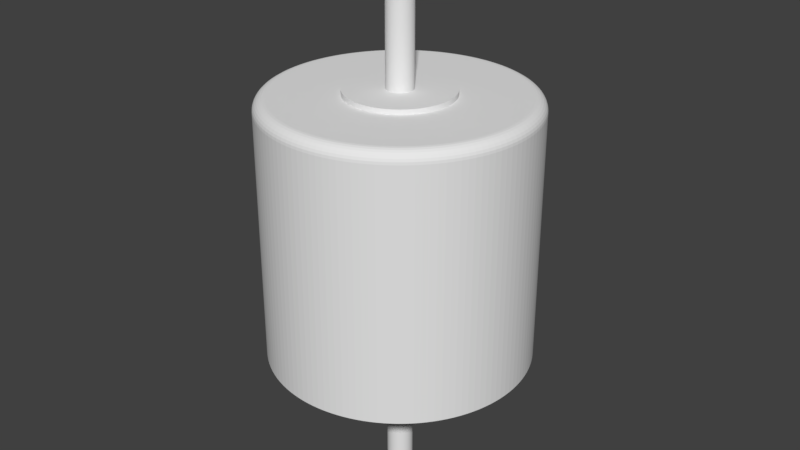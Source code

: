 # Source: insolator.blend  (saved by Blender 2.79.0; exported with 4.5.12 LTS)
import bpy
from mathutils import Matrix  # noqa: F401  (used for matrix-valued properties, if any)

bpy.ops.wm.read_factory_settings(use_empty=True)
scene = bpy.context.scene
scene.name = 'Scene'

# ---- collections
col_collection_1 = bpy.data.collections.new('Collection 1'); scene.collection.children.link(col_collection_1)

# ---- world
world_world = bpy.data.worlds.new('World'); scene.world = world_world
world_world.color = (0.05088, 0.05088, 0.05088)
world_world.use_sun_shadow = False
world_world.sun_shadow_jitter_overblur = 0.0
world_world.cycles.sampling_method = 'MANUAL'

# ---- meshes
me_cylinder_001 = bpy.data.meshes.new('Cylinder.001')
me_cylinder_001.from_pydata([(0.0, 1.0, -1.0), (0.0, 1.0, 1.0), (0.04907, 0.9988, -1.0), (0.04907, 0.9988, 1.0), (0.09802, 0.9952, -1.0), (0.09802, 0.9952, 1.0), (0.1467, 0.9892, -1.0), (0.1467, 0.9892, 1.0), (0.1951, 0.9808, -1.0), (0.1951, 0.9808, 1.0), (0.243, 0.97, -1.0), (0.243, 0.97, 1.0), (0.2903, 0.9569, -1.0), (0.2903, 0.9569, 1.0), (0.3369, 0.9415, -1.0), (0.3369, 0.9415, 1.0), (0.3827, 0.9239, -1.0), (0.3827, 0.9239, 1.0), (0.4276, 0.904, -1.0), (0.4276, 0.904, 1.0), (0.4714, 0.8819, -1.0), (0.4714, 0.8819, 1.0), (0.5141, 0.8577, -1.0), (0.5141, 0.8577, 1.0), (0.5556, 0.8315, -1.0), (0.5556, 0.8315, 1.0), (0.5957, 0.8032, -1.0), (0.5957, 0.8032, 1.0), (0.6344, 0.773, -1.0), (0.6344, 0.773, 1.0), (0.6716, 0.741, -1.0), (0.6716, 0.741, 1.0), (0.7071, 0.7071, -1.0), (0.7071, 0.7071, 1.0), (0.741, 0.6716, -1.0), (0.741, 0.6716, 1.0), (0.773, 0.6344, -1.0), (0.773, 0.6344, 1.0), (0.8032, 0.5957, -1.0), (0.8032, 0.5957, 1.0), (0.8315, 0.5556, -1.0), (0.8315, 0.5556, 1.0), (0.8577, 0.5141, -1.0), (0.8577, 0.5141, 1.0), (0.8819, 0.4714, -1.0), (0.8819, 0.4714, 1.0), (0.904, 0.4276, -1.0), (0.904, 0.4276, 1.0), (0.9239, 0.3827, -1.0), (0.9239, 0.3827, 1.0), (0.9415, 0.3369, -1.0), (0.9415, 0.3369, 1.0), (0.9569, 0.2903, -1.0), (0.9569, 0.2903, 1.0), (0.97, 0.243, -1.0), (0.97, 0.243, 1.0), (0.9808, 0.1951, -1.0), (0.9808, 0.1951, 1.0), (0.9892, 0.1467, -1.0), (0.9892, 0.1467, 1.0), (0.9952, 0.09802, -1.0), (0.9952, 0.09802, 1.0), (0.9988, 0.04907, -1.0), (0.9988, 0.04907, 1.0), (1.0, -4.013e-07, -1.0), (1.0, -4.013e-07, 1.0), (0.9988, -0.04907, -1.0), (0.9988, -0.04907, 1.0), (0.9952, -0.09802, -1.0), (0.9952, -0.09802, 1.0), (0.9892, -0.1467, -1.0), (0.9892, -0.1467, 1.0), (0.9808, -0.1951, -1.0), (0.9808, -0.1951, 1.0), (0.97, -0.243, -1.0), (0.97, -0.243, 1.0), (0.9569, -0.2903, -1.0), (0.9569, -0.2903, 1.0), (0.9415, -0.3369, -1.0), (0.9415, -0.3369, 1.0), (0.9239, -0.3827, -1.0), (0.9239, -0.3827, 1.0), (0.904, -0.4276, -1.0), (0.904, -0.4276, 1.0), (0.8819, -0.4714, -1.0), (0.8819, -0.4714, 1.0), (0.8577, -0.5141, -1.0), (0.8577, -0.5141, 1.0), (0.8315, -0.5556, -1.0), (0.8315, -0.5556, 1.0), (0.8032, -0.5957, -1.0), (0.8032, -0.5957, 1.0), (0.773, -0.6344, -1.0), (0.773, -0.6344, 1.0), (0.741, -0.6716, -1.0), (0.741, -0.6716, 1.0), (0.7071, -0.7071, -1.0), (0.7071, -0.7071, 1.0), (0.6716, -0.741, -1.0), (0.6716, -0.741, 1.0), (0.6344, -0.773, -1.0), (0.6344, -0.773, 1.0), (0.5957, -0.8032, -1.0), (0.5957, -0.8032, 1.0), (0.5556, -0.8315, -1.0), (0.5556, -0.8315, 1.0), (0.5141, -0.8577, -1.0), (0.5141, -0.8577, 1.0), (0.4714, -0.8819, -1.0), (0.4714, -0.8819, 1.0), (0.4276, -0.904, -1.0), (0.4276, -0.904, 1.0), (0.3827, -0.9239, -1.0), (0.3827, -0.9239, 1.0), (0.3369, -0.9415, -1.0), (0.3369, -0.9415, 1.0), (0.2903, -0.9569, -1.0), (0.2903, -0.9569, 1.0), (0.243, -0.97, -1.0), (0.243, -0.97, 1.0), (0.1951, -0.9808, -1.0), (0.1951, -0.9808, 1.0), (0.1467, -0.9892, -1.0), (0.1467, -0.9892, 1.0), (0.09802, -0.9952, -1.0), (0.09802, -0.9952, 1.0), (0.04907, -0.9988, -1.0), (0.04907, -0.9988, 1.0), (1.82e-06, -1.0, -1.0), (1.82e-06, -1.0, 1.0), (-0.04907, -0.9988, -1.0), (-0.04907, -0.9988, 1.0), (-0.09802, -0.9952, -1.0), (-0.09802, -0.9952, 1.0), (-0.1467, -0.9892, -1.0), (-0.1467, -0.9892, 1.0), (-0.1951, -0.9808, -1.0), (-0.1951, -0.9808, 1.0), (-0.243, -0.97, -1.0), (-0.243, -0.97, 1.0), (-0.2903, -0.9569, -1.0), (-0.2903, -0.9569, 1.0), (-0.3369, -0.9415, -1.0), (-0.3369, -0.9415, 1.0), (-0.3827, -0.9239, -1.0), (-0.3827, -0.9239, 1.0), (-0.4276, -0.904, -1.0), (-0.4276, -0.904, 1.0), (-0.4714, -0.8819, -1.0), (-0.4714, -0.8819, 1.0), (-0.5141, -0.8577, -1.0), (-0.5141, -0.8577, 1.0), (-0.5556, -0.8315, -1.0), (-0.5556, -0.8315, 1.0), (-0.5957, -0.8032, -1.0), (-0.5957, -0.8032, 1.0), (-0.6344, -0.773, -1.0), (-0.6344, -0.773, 1.0), (-0.6716, -0.741, -1.0), (-0.6716, -0.741, 1.0), (-0.7071, -0.7071, -1.0), (-0.7071, -0.7071, 1.0), (-0.7409, -0.6716, -1.0), (-0.7409, -0.6716, 1.0), (-0.773, -0.6344, -1.0), (-0.773, -0.6344, 1.0), (-0.8032, -0.5957, -1.0), (-0.8032, -0.5957, 1.0), (-0.8315, -0.5556, -1.0), (-0.8315, -0.5556, 1.0), (-0.8577, -0.5141, -1.0), (-0.8577, -0.5141, 1.0), (-0.8819, -0.4714, -1.0), (-0.8819, -0.4714, 1.0), (-0.904, -0.4276, -1.0), (-0.904, -0.4276, 1.0), (-0.9239, -0.3827, -1.0), (-0.9239, -0.3827, 1.0), (-0.9415, -0.3369, -1.0), (-0.9415, -0.3369, 1.0), (-0.9569, -0.2903, -1.0), (-0.9569, -0.2903, 1.0), (-0.97, -0.243, -1.0), (-0.97, -0.243, 1.0), (-0.9808, -0.1951, -1.0), (-0.9808, -0.1951, 1.0), (-0.9892, -0.1467, -1.0), (-0.9892, -0.1467, 1.0), (-0.9952, -0.09802, -1.0), (-0.9952, -0.09802, 1.0), (-0.9988, -0.04907, -1.0), (-0.9988, -0.04907, 1.0), (-1.0, -1.419e-06, -1.0), (-1.0, -1.419e-06, 1.0), (-0.9988, 0.04907, -1.0), (-0.9988, 0.04907, 1.0), (-0.9952, 0.09802, -1.0), (-0.9952, 0.09802, 1.0), (-0.9892, 0.1467, -1.0), (-0.9892, 0.1467, 1.0), (-0.9808, 0.1951, -1.0), (-0.9808, 0.1951, 1.0), (-0.97, 0.243, -1.0), (-0.97, 0.243, 1.0), (-0.9569, 0.2903, -1.0), (-0.9569, 0.2903, 1.0), (-0.9415, 0.3369, -1.0), (-0.9415, 0.3369, 1.0), (-0.9239, 0.3827, -1.0), (-0.9239, 0.3827, 1.0), (-0.904, 0.4276, -1.0), (-0.904, 0.4276, 1.0), (-0.8819, 0.4714, -1.0), (-0.8819, 0.4714, 1.0), (-0.8577, 0.5141, -1.0), (-0.8577, 0.5141, 1.0), (-0.8315, 0.5556, -1.0), (-0.8315, 0.5556, 1.0), (-0.8032, 0.5957, -1.0), (-0.8032, 0.5957, 1.0), (-0.773, 0.6344, -1.0), (-0.773, 0.6344, 1.0), (-0.741, 0.6716, -1.0), (-0.741, 0.6716, 1.0), (-0.7071, 0.7071, -1.0), (-0.7071, 0.7071, 1.0), (-0.6716, 0.741, -1.0), (-0.6716, 0.741, 1.0), (-0.6344, 0.773, -1.0), (-0.6344, 0.773, 1.0), (-0.5957, 0.8032, -1.0), (-0.5957, 0.8032, 1.0), (-0.5556, 0.8315, -1.0), (-0.5556, 0.8315, 1.0), (-0.5141, 0.8577, -1.0), (-0.5141, 0.8577, 1.0), (-0.4714, 0.8819, -1.0), (-0.4714, 0.8819, 1.0), (-0.4276, 0.904, -1.0), (-0.4276, 0.904, 1.0), (-0.3827, 0.9239, -1.0), (-0.3827, 0.9239, 1.0), (-0.3369, 0.9415, -1.0), (-0.3369, 0.9415, 1.0), (-0.2903, 0.9569, -1.0), (-0.2903, 0.9569, 1.0), (-0.243, 0.97, -1.0), (-0.243, 0.97, 1.0), (-0.1951, 0.9808, -1.0), (-0.1951, 0.9808, 1.0), (-0.1467, 0.9892, -1.0), (-0.1467, 0.9892, 1.0), (-0.09801, 0.9952, -1.0), (-0.09801, 0.9952, 1.0), (-0.04906, 0.9988, -1.0), (-0.04906, 0.9988, 1.0)], [], [(0, 1, 3, 2), (2, 3, 5, 4), (4, 5, 7, 6), (6, 7, 9, 8), (8, 9, 11, 10), (10, 11, 13, 12), (12, 13, 15, 14), (14, 15, 17, 16), (16, 17, 19, 18), (18, 19, 21, 20), (20, 21, 23, 22), (22, 23, 25, 24), (24, 25, 27, 26), (26, 27, 29, 28), (28, 29, 31, 30), (30, 31, 33, 32), (32, 33, 35, 34), (34, 35, 37, 36), (36, 37, 39, 38), (38, 39, 41, 40), (40, 41, 43, 42), (42, 43, 45, 44), (44, 45, 47, 46), (46, 47, 49, 48), (48, 49, 51, 50), (50, 51, 53, 52), (52, 53, 55, 54), (54, 55, 57, 56), (56, 57, 59, 58), (58, 59, 61, 60), (60, 61, 63, 62), (62, 63, 65, 64), (64, 65, 67, 66), (66, 67, 69, 68), (68, 69, 71, 70), (70, 71, 73, 72), (72, 73, 75, 74), (74, 75, 77, 76), (76, 77, 79, 78), (78, 79, 81, 80), (80, 81, 83, 82), (82, 83, 85, 84), (84, 85, 87, 86), (86, 87, 89, 88), (88, 89, 91, 90), (90, 91, 93, 92), (92, 93, 95, 94), (94, 95, 97, 96), (96, 97, 99, 98), (98, 99, 101, 100), (100, 101, 103, 102), (102, 103, 105, 104), (104, 105, 107, 106), (106, 107, 109, 108), (108, 109, 111, 110), (110, 111, 113, 112), (112, 113, 115, 114), (114, 115, 117, 116), (116, 117, 119, 118), (118, 119, 121, 120), (120, 121, 123, 122), (122, 123, 125, 124), (124, 125, 127, 126), (126, 127, 129, 128), (128, 129, 131, 130), (130, 131, 133, 132), (132, 133, 135, 134), (134, 135, 137, 136), (136, 137, 139, 138), (138, 139, 141, 140), (140, 141, 143, 142), (142, 143, 145, 144), (144, 145, 147, 146), (146, 147, 149, 148), (148, 149, 151, 150), (150, 151, 153, 152), (152, 153, 155, 154), (154, 155, 157, 156), (156, 157, 159, 158), (158, 159, 161, 160), (160, 161, 163, 162), (162, 163, 165, 164), (164, 165, 167, 166), (166, 167, 169, 168), (168, 169, 171, 170), (170, 171, 173, 172), (172, 173, 175, 174), (174, 175, 177, 176), (176, 177, 179, 178), (178, 179, 181, 180), (180, 181, 183, 182), (182, 183, 185, 184), (184, 185, 187, 186), (186, 187, 189, 188), (188, 189, 191, 190), (190, 191, 193, 192), (192, 193, 195, 194), (194, 195, 197, 196), (196, 197, 199, 198), (198, 199, 201, 200), (200, 201, 203, 202), (202, 203, 205, 204), (204, 205, 207, 206), (206, 207, 209, 208), (208, 209, 211, 210), (210, 211, 213, 212), (212, 213, 215, 214), (214, 215, 217, 216), (216, 217, 219, 218), (218, 219, 221, 220), (220, 221, 223, 222), (222, 223, 225, 224), (224, 225, 227, 226), (226, 227, 229, 228), (228, 229, 231, 230), (230, 231, 233, 232), (232, 233, 235, 234), (234, 235, 237, 236), (236, 237, 239, 238), (238, 239, 241, 240), (240, 241, 243, 242), (242, 243, 245, 244), (244, 245, 247, 246), (246, 247, 249, 248), (248, 249, 251, 250), (250, 251, 253, 252), (3, 1, 255, 253, 251, 249, 247, 245, 243, 241, 239, 237, 235, 233, 231, 229, 227, 225, 223, 221, 219, 217, 215, 213, 211, 209, 207, 205, 203, 201, 199, 197, 195, 193, 191, 189, 187, 185, 183, 181, 179, 177, 175, 173, 171, 169, 167, 165, 163, 161, 159, 157, 155, 153, 151, 149, 147, 145, 143, 141, 139, 137, 135, 133, 131, 129, 127, 125, 123, 121, 119, 117, 115, 113, 111, 109, 107, 105, 103, 101, 99, 97, 95, 93, 91, 89, 87, 85, 83, 81, 79, 77, 75, 73, 71, 69, 67, 65, 63, 61, 59, 57, 55, 53, 51, 49, 47, 45, 43, 41, 39, 37, 35, 33, 31, 29, 27, 25, 23, 21, 19, 17, 15, 13, 11, 9, 7, 5), (252, 253, 255, 254), (254, 255, 1, 0), (0, 2, 4, 6, 8, 10, 12, 14, 16, 18, 20, 22, 24, 26, 28, 30, 32, 34, 36, 38, 40, 42, 44, 46, 48, 50, 52, 54, 56, 58, 60, 62, 64, 66, 68, 70, 72, 74, 76, 78, 80, 82, 84, 86, 88, 90, 92, 94, 96, 98, 100, 102, 104, 106, 108, 110, 112, 114, 116, 118, 120, 122, 124, 126, 128, 130, 132, 134, 136, 138, 140, 142, 144, 146, 148, 150, 152, 154, 156, 158, 160, 162, 164, 166, 168, 170, 172, 174, 176, 178, 180, 182, 184, 186, 188, 190, 192, 194, 196, 198, 200, 202, 204, 206, 208, 210, 212, 214, 216, 218, 220, 222, 224, 226, 228, 230, 232, 234, 236, 238, 240, 242, 244, 246, 248, 250, 252, 254)])
me_cylinder_001.use_remesh_preserve_volume = False
me_cylinder_001.use_remesh_preserve_attributes = False
me_cylinder_001.use_mirror_vertex_groups = False
me_cylinder_001.update()
me_cylinder_002 = bpy.data.meshes.new('Cylinder.002')
me_cylinder_002.from_pydata([(0.0, 1.0, -1.0), (0.0, 1.0, 1.0), (0.04907, 0.9988, -1.0), (0.04907, 0.9988, 1.0), (0.09802, 0.9952, -1.0), (0.09802, 0.9952, 1.0), (0.1467, 0.9892, -1.0), (0.1467, 0.9892, 1.0), (0.1951, 0.9808, -1.0), (0.1951, 0.9808, 1.0), (0.243, 0.97, -1.0), (0.243, 0.97, 1.0), (0.2903, 0.9569, -1.0), (0.2903, 0.9569, 1.0), (0.3369, 0.9415, -1.0), (0.3369, 0.9415, 1.0), (0.3827, 0.9239, -1.0), (0.3827, 0.9239, 1.0), (0.4276, 0.904, -1.0), (0.4276, 0.904, 1.0), (0.4714, 0.8819, -1.0), (0.4714, 0.8819, 1.0), (0.5141, 0.8577, -1.0), (0.5141, 0.8577, 1.0), (0.5556, 0.8315, -1.0), (0.5556, 0.8315, 1.0), (0.5957, 0.8032, -1.0), (0.5957, 0.8032, 1.0), (0.6344, 0.773, -1.0), (0.6344, 0.773, 1.0), (0.6716, 0.741, -1.0), (0.6716, 0.741, 1.0), (0.7071, 0.7071, -1.0), (0.7071, 0.7071, 1.0), (0.741, 0.6716, -1.0), (0.741, 0.6716, 1.0), (0.773, 0.6344, -1.0), (0.773, 0.6344, 1.0), (0.8032, 0.5957, -1.0), (0.8032, 0.5957, 1.0), (0.8315, 0.5556, -1.0), (0.8315, 0.5556, 1.0), (0.8577, 0.5141, -1.0), (0.8577, 0.5141, 1.0), (0.8819, 0.4714, -1.0), (0.8819, 0.4714, 1.0), (0.904, 0.4276, -1.0), (0.904, 0.4276, 1.0), (0.9239, 0.3827, -1.0), (0.9239, 0.3827, 1.0), (0.9415, 0.3369, -1.0), (0.9415, 0.3369, 1.0), (0.9569, 0.2903, -1.0), (0.9569, 0.2903, 1.0), (0.97, 0.243, -1.0), (0.97, 0.243, 1.0), (0.9808, 0.1951, -1.0), (0.9808, 0.1951, 1.0), (0.9892, 0.1467, -1.0), (0.9892, 0.1467, 1.0), (0.9952, 0.09802, -1.0), (0.9952, 0.09802, 1.0), (0.9988, 0.04907, -1.0), (0.9988, 0.04907, 1.0), (1.0, -4.013e-07, -1.0), (1.0, -4.013e-07, 1.0), (0.9988, -0.04907, -1.0), (0.9988, -0.04907, 1.0), (0.9952, -0.09802, -1.0), (0.9952, -0.09802, 1.0), (0.9892, -0.1467, -1.0), (0.9892, -0.1467, 1.0), (0.9808, -0.1951, -1.0), (0.9808, -0.1951, 1.0), (0.97, -0.243, -1.0), (0.97, -0.243, 1.0), (0.9569, -0.2903, -1.0), (0.9569, -0.2903, 1.0), (0.9415, -0.3369, -1.0), (0.9415, -0.3369, 1.0), (0.9239, -0.3827, -1.0), (0.9239, -0.3827, 1.0), (0.904, -0.4276, -1.0), (0.904, -0.4276, 1.0), (0.8819, -0.4714, -1.0), (0.8819, -0.4714, 1.0), (0.8577, -0.5141, -1.0), (0.8577, -0.5141, 1.0), (0.8315, -0.5556, -1.0), (0.8315, -0.5556, 1.0), (0.8032, -0.5957, -1.0), (0.8032, -0.5957, 1.0), (0.773, -0.6344, -1.0), (0.773, -0.6344, 1.0), (0.741, -0.6716, -1.0), (0.741, -0.6716, 1.0), (0.7071, -0.7071, -1.0), (0.7071, -0.7071, 1.0), (0.6716, -0.741, -1.0), (0.6716, -0.741, 1.0), (0.6344, -0.773, -1.0), (0.6344, -0.773, 1.0), (0.5957, -0.8032, -1.0), (0.5957, -0.8032, 1.0), (0.5556, -0.8315, -1.0), (0.5556, -0.8315, 1.0), (0.5141, -0.8577, -1.0), (0.5141, -0.8577, 1.0), (0.4714, -0.8819, -1.0), (0.4714, -0.8819, 1.0), (0.4276, -0.904, -1.0), (0.4276, -0.904, 1.0), (0.3827, -0.9239, -1.0), (0.3827, -0.9239, 1.0), (0.3369, -0.9415, -1.0), (0.3369, -0.9415, 1.0), (0.2903, -0.9569, -1.0), (0.2903, -0.9569, 1.0), (0.243, -0.97, -1.0), (0.243, -0.97, 1.0), (0.1951, -0.9808, -1.0), (0.1951, -0.9808, 1.0), (0.1467, -0.9892, -1.0), (0.1467, -0.9892, 1.0), (0.09802, -0.9952, -1.0), (0.09802, -0.9952, 1.0), (0.04907, -0.9988, -1.0), (0.04907, -0.9988, 1.0), (1.82e-06, -1.0, -1.0), (1.82e-06, -1.0, 1.0), (-0.04907, -0.9988, -1.0), (-0.04907, -0.9988, 1.0), (-0.09802, -0.9952, -1.0), (-0.09802, -0.9952, 1.0), (-0.1467, -0.9892, -1.0), (-0.1467, -0.9892, 1.0), (-0.1951, -0.9808, -1.0), (-0.1951, -0.9808, 1.0), (-0.243, -0.97, -1.0), (-0.243, -0.97, 1.0), (-0.2903, -0.9569, -1.0), (-0.2903, -0.9569, 1.0), (-0.3369, -0.9415, -1.0), (-0.3369, -0.9415, 1.0), (-0.3827, -0.9239, -1.0), (-0.3827, -0.9239, 1.0), (-0.4276, -0.904, -1.0), (-0.4276, -0.904, 1.0), (-0.4714, -0.8819, -1.0), (-0.4714, -0.8819, 1.0), (-0.5141, -0.8577, -1.0), (-0.5141, -0.8577, 1.0), (-0.5556, -0.8315, -1.0), (-0.5556, -0.8315, 1.0), (-0.5957, -0.8032, -1.0), (-0.5957, -0.8032, 1.0), (-0.6344, -0.773, -1.0), (-0.6344, -0.773, 1.0), (-0.6716, -0.741, -1.0), (-0.6716, -0.741, 1.0), (-0.7071, -0.7071, -1.0), (-0.7071, -0.7071, 1.0), (-0.7409, -0.6716, -1.0), (-0.7409, -0.6716, 1.0), (-0.773, -0.6344, -1.0), (-0.773, -0.6344, 1.0), (-0.8032, -0.5957, -1.0), (-0.8032, -0.5957, 1.0), (-0.8315, -0.5556, -1.0), (-0.8315, -0.5556, 1.0), (-0.8577, -0.5141, -1.0), (-0.8577, -0.5141, 1.0), (-0.8819, -0.4714, -1.0), (-0.8819, -0.4714, 1.0), (-0.904, -0.4276, -1.0), (-0.904, -0.4276, 1.0), (-0.9239, -0.3827, -1.0), (-0.9239, -0.3827, 1.0), (-0.9415, -0.3369, -1.0), (-0.9415, -0.3369, 1.0), (-0.9569, -0.2903, -1.0), (-0.9569, -0.2903, 1.0), (-0.97, -0.243, -1.0), (-0.97, -0.243, 1.0), (-0.9808, -0.1951, -1.0), (-0.9808, -0.1951, 1.0), (-0.9892, -0.1467, -1.0), (-0.9892, -0.1467, 1.0), (-0.9952, -0.09802, -1.0), (-0.9952, -0.09802, 1.0), (-0.9988, -0.04907, -1.0), (-0.9988, -0.04907, 1.0), (-1.0, -1.419e-06, -1.0), (-1.0, -1.419e-06, 1.0), (-0.9988, 0.04907, -1.0), (-0.9988, 0.04907, 1.0), (-0.9952, 0.09802, -1.0), (-0.9952, 0.09802, 1.0), (-0.9892, 0.1467, -1.0), (-0.9892, 0.1467, 1.0), (-0.9808, 0.1951, -1.0), (-0.9808, 0.1951, 1.0), (-0.97, 0.243, -1.0), (-0.97, 0.243, 1.0), (-0.9569, 0.2903, -1.0), (-0.9569, 0.2903, 1.0), (-0.9415, 0.3369, -1.0), (-0.9415, 0.3369, 1.0), (-0.9239, 0.3827, -1.0), (-0.9239, 0.3827, 1.0), (-0.904, 0.4276, -1.0), (-0.904, 0.4276, 1.0), (-0.8819, 0.4714, -1.0), (-0.8819, 0.4714, 1.0), (-0.8577, 0.5141, -1.0), (-0.8577, 0.5141, 1.0), (-0.8315, 0.5556, -1.0), (-0.8315, 0.5556, 1.0), (-0.8032, 0.5957, -1.0), (-0.8032, 0.5957, 1.0), (-0.773, 0.6344, -1.0), (-0.773, 0.6344, 1.0), (-0.741, 0.6716, -1.0), (-0.741, 0.6716, 1.0), (-0.7071, 0.7071, -1.0), (-0.7071, 0.7071, 1.0), (-0.6716, 0.741, -1.0), (-0.6716, 0.741, 1.0), (-0.6344, 0.773, -1.0), (-0.6344, 0.773, 1.0), (-0.5957, 0.8032, -1.0), (-0.5957, 0.8032, 1.0), (-0.5556, 0.8315, -1.0), (-0.5556, 0.8315, 1.0), (-0.5141, 0.8577, -1.0), (-0.5141, 0.8577, 1.0), (-0.4714, 0.8819, -1.0), (-0.4714, 0.8819, 1.0), (-0.4276, 0.904, -1.0), (-0.4276, 0.904, 1.0), (-0.3827, 0.9239, -1.0), (-0.3827, 0.9239, 1.0), (-0.3369, 0.9415, -1.0), (-0.3369, 0.9415, 1.0), (-0.2903, 0.9569, -1.0), (-0.2903, 0.9569, 1.0), (-0.243, 0.97, -1.0), (-0.243, 0.97, 1.0), (-0.1951, 0.9808, -1.0), (-0.1951, 0.9808, 1.0), (-0.1467, 0.9892, -1.0), (-0.1467, 0.9892, 1.0), (-0.09801, 0.9952, -1.0), (-0.09801, 0.9952, 1.0), (-0.04906, 0.9988, -1.0), (-0.04906, 0.9988, 1.0)], [], [(0, 1, 3, 2), (2, 3, 5, 4), (4, 5, 7, 6), (6, 7, 9, 8), (8, 9, 11, 10), (10, 11, 13, 12), (12, 13, 15, 14), (14, 15, 17, 16), (16, 17, 19, 18), (18, 19, 21, 20), (20, 21, 23, 22), (22, 23, 25, 24), (24, 25, 27, 26), (26, 27, 29, 28), (28, 29, 31, 30), (30, 31, 33, 32), (32, 33, 35, 34), (34, 35, 37, 36), (36, 37, 39, 38), (38, 39, 41, 40), (40, 41, 43, 42), (42, 43, 45, 44), (44, 45, 47, 46), (46, 47, 49, 48), (48, 49, 51, 50), (50, 51, 53, 52), (52, 53, 55, 54), (54, 55, 57, 56), (56, 57, 59, 58), (58, 59, 61, 60), (60, 61, 63, 62), (62, 63, 65, 64), (64, 65, 67, 66), (66, 67, 69, 68), (68, 69, 71, 70), (70, 71, 73, 72), (72, 73, 75, 74), (74, 75, 77, 76), (76, 77, 79, 78), (78, 79, 81, 80), (80, 81, 83, 82), (82, 83, 85, 84), (84, 85, 87, 86), (86, 87, 89, 88), (88, 89, 91, 90), (90, 91, 93, 92), (92, 93, 95, 94), (94, 95, 97, 96), (96, 97, 99, 98), (98, 99, 101, 100), (100, 101, 103, 102), (102, 103, 105, 104), (104, 105, 107, 106), (106, 107, 109, 108), (108, 109, 111, 110), (110, 111, 113, 112), (112, 113, 115, 114), (114, 115, 117, 116), (116, 117, 119, 118), (118, 119, 121, 120), (120, 121, 123, 122), (122, 123, 125, 124), (124, 125, 127, 126), (126, 127, 129, 128), (128, 129, 131, 130), (130, 131, 133, 132), (132, 133, 135, 134), (134, 135, 137, 136), (136, 137, 139, 138), (138, 139, 141, 140), (140, 141, 143, 142), (142, 143, 145, 144), (144, 145, 147, 146), (146, 147, 149, 148), (148, 149, 151, 150), (150, 151, 153, 152), (152, 153, 155, 154), (154, 155, 157, 156), (156, 157, 159, 158), (158, 159, 161, 160), (160, 161, 163, 162), (162, 163, 165, 164), (164, 165, 167, 166), (166, 167, 169, 168), (168, 169, 171, 170), (170, 171, 173, 172), (172, 173, 175, 174), (174, 175, 177, 176), (176, 177, 179, 178), (178, 179, 181, 180), (180, 181, 183, 182), (182, 183, 185, 184), (184, 185, 187, 186), (186, 187, 189, 188), (188, 189, 191, 190), (190, 191, 193, 192), (192, 193, 195, 194), (194, 195, 197, 196), (196, 197, 199, 198), (198, 199, 201, 200), (200, 201, 203, 202), (202, 203, 205, 204), (204, 205, 207, 206), (206, 207, 209, 208), (208, 209, 211, 210), (210, 211, 213, 212), (212, 213, 215, 214), (214, 215, 217, 216), (216, 217, 219, 218), (218, 219, 221, 220), (220, 221, 223, 222), (222, 223, 225, 224), (224, 225, 227, 226), (226, 227, 229, 228), (228, 229, 231, 230), (230, 231, 233, 232), (232, 233, 235, 234), (234, 235, 237, 236), (236, 237, 239, 238), (238, 239, 241, 240), (240, 241, 243, 242), (242, 243, 245, 244), (244, 245, 247, 246), (246, 247, 249, 248), (248, 249, 251, 250), (250, 251, 253, 252), (3, 1, 255, 253, 251, 249, 247, 245, 243, 241, 239, 237, 235, 233, 231, 229, 227, 225, 223, 221, 219, 217, 215, 213, 211, 209, 207, 205, 203, 201, 199, 197, 195, 193, 191, 189, 187, 185, 183, 181, 179, 177, 175, 173, 171, 169, 167, 165, 163, 161, 159, 157, 155, 153, 151, 149, 147, 145, 143, 141, 139, 137, 135, 133, 131, 129, 127, 125, 123, 121, 119, 117, 115, 113, 111, 109, 107, 105, 103, 101, 99, 97, 95, 93, 91, 89, 87, 85, 83, 81, 79, 77, 75, 73, 71, 69, 67, 65, 63, 61, 59, 57, 55, 53, 51, 49, 47, 45, 43, 41, 39, 37, 35, 33, 31, 29, 27, 25, 23, 21, 19, 17, 15, 13, 11, 9, 7, 5), (252, 253, 255, 254), (254, 255, 1, 0), (0, 2, 4, 6, 8, 10, 12, 14, 16, 18, 20, 22, 24, 26, 28, 30, 32, 34, 36, 38, 40, 42, 44, 46, 48, 50, 52, 54, 56, 58, 60, 62, 64, 66, 68, 70, 72, 74, 76, 78, 80, 82, 84, 86, 88, 90, 92, 94, 96, 98, 100, 102, 104, 106, 108, 110, 112, 114, 116, 118, 120, 122, 124, 126, 128, 130, 132, 134, 136, 138, 140, 142, 144, 146, 148, 150, 152, 154, 156, 158, 160, 162, 164, 166, 168, 170, 172, 174, 176, 178, 180, 182, 184, 186, 188, 190, 192, 194, 196, 198, 200, 202, 204, 206, 208, 210, 212, 214, 216, 218, 220, 222, 224, 226, 228, 230, 232, 234, 236, 238, 240, 242, 244, 246, 248, 250, 252, 254)])
me_cylinder_002.use_remesh_preserve_volume = False
me_cylinder_002.use_remesh_preserve_attributes = False
me_cylinder_002.use_mirror_vertex_groups = False
me_cylinder_002.update()
me_cylinder = bpy.data.meshes.new('Cylinder')
me_cylinder.from_pydata([(0.0, 1.0, -1.0), (0.04907, 0.9988, -1.0), (0.09802, 0.9952, -1.0), (0.1467, 0.9892, -1.0), (0.1951, 0.9808, -1.0), (0.243, 0.97, -1.0), (0.2903, 0.9569, -1.0), (0.3369, 0.9415, -1.0), (0.3827, 0.9239, -1.0), (0.4276, 0.904, -1.0), (0.4714, 0.8819, -1.0), (0.5141, 0.8577, -1.0), (0.5556, 0.8315, -1.0), (0.5957, 0.8032, -1.0), (0.6344, 0.773, -1.0), (0.6716, 0.741, -1.0), (0.7071, 0.7071, -1.0), (0.741, 0.6716, -1.0), (0.773, 0.6344, -1.0), (0.8032, 0.5957, -1.0), (0.8315, 0.5556, -1.0), (0.8577, 0.5141, -1.0), (0.8819, 0.4714, -1.0), (0.904, 0.4276, -1.0), (0.9239, 0.3827, -1.0), (0.9415, 0.3369, -1.0), (0.9569, 0.2903, -1.0), (0.97, 0.243, -1.0), (0.9808, 0.1951, -1.0), (0.9892, 0.1467, -1.0), (0.9952, 0.09802, -1.0), (0.9988, 0.04907, -1.0), (1.0, -4.013e-07, -1.0), (0.9988, -0.04907, -1.0), (0.9952, -0.09802, -1.0), (0.9892, -0.1467, -1.0), (0.9808, -0.1951, -1.0), (0.97, -0.243, -1.0), (0.9569, -0.2903, -1.0), (0.9415, -0.3369, -1.0), (0.9239, -0.3827, -1.0), (0.904, -0.4276, -1.0), (0.8819, -0.4714, -1.0), (0.8577, -0.5141, -1.0), (0.8315, -0.5556, -1.0), (0.8032, -0.5957, -1.0), (0.773, -0.6344, -1.0), (0.741, -0.6716, -1.0), (0.7071, -0.7071, -1.0), (0.6716, -0.741, -1.0), (0.6344, -0.773, -1.0), (0.5957, -0.8032, -1.0), (0.5556, -0.8315, -1.0), (0.5141, -0.8577, -1.0), (0.4714, -0.8819, -1.0), (0.4276, -0.904, -1.0), (0.3827, -0.9239, -1.0), (0.3369, -0.9415, -1.0), (0.2903, -0.9569, -1.0), (0.243, -0.97, -1.0), (0.1951, -0.9808, -1.0), (0.1467, -0.9892, -1.0), (0.09802, -0.9952, -1.0), (0.04907, -0.9988, -1.0), (1.82e-06, -1.0, -1.0), (-0.04907, -0.9988, -1.0), (-0.09802, -0.9952, -1.0), (-0.1467, -0.9892, -1.0), (-0.1951, -0.9808, -1.0), (-0.243, -0.97, -1.0), (-0.2903, -0.9569, -1.0), (-0.3369, -0.9415, -1.0), (-0.3827, -0.9239, -1.0), (-0.4276, -0.904, -1.0), (-0.4714, -0.8819, -1.0), (-0.5141, -0.8577, -1.0), (-0.5556, -0.8315, -1.0), (-0.5957, -0.8032, -1.0), (-0.6344, -0.773, -1.0), (-0.6716, -0.741, -1.0), (-0.7071, -0.7071, -1.0), (-0.7409, -0.6716, -1.0), (-0.773, -0.6344, -1.0), (-0.8032, -0.5957, -1.0), (-0.8315, -0.5556, -1.0), (-0.8577, -0.5141, -1.0), (-0.8819, -0.4714, -1.0), (-0.904, -0.4276, -1.0), (-0.9239, -0.3827, -1.0), (-0.9415, -0.3369, -1.0), (-0.9569, -0.2903, -1.0), (-0.97, -0.243, -1.0), (-0.9808, -0.1951, -1.0), (-0.9892, -0.1467, -1.0), (-0.9952, -0.09802, -1.0), (-0.9988, -0.04907, -1.0), (-1.0, -1.419e-06, -1.0), (-0.9988, 0.04907, -1.0), (-0.9952, 0.09802, -1.0), (-0.9892, 0.1467, -1.0), (-0.9808, 0.1951, -1.0), (-0.97, 0.243, -1.0), (-0.9569, 0.2903, -1.0), (-0.9415, 0.3369, -1.0), (-0.9239, 0.3827, -1.0), (-0.904, 0.4276, -1.0), (-0.8819, 0.4714, -1.0), (-0.8577, 0.5141, -1.0), (-0.8315, 0.5556, -1.0), (-0.8032, 0.5957, -1.0), (-0.773, 0.6344, -1.0), (-0.741, 0.6716, -1.0), (-0.7071, 0.7071, -1.0), (-0.6716, 0.741, -1.0), (-0.6344, 0.773, -1.0), (-0.5957, 0.8032, -1.0), (-0.5556, 0.8315, -1.0), (-0.5141, 0.8577, -1.0), (-0.4714, 0.8819, -1.0), (-0.4276, 0.904, -1.0), (-0.3827, 0.9239, -1.0), (-0.3369, 0.9415, -1.0), (-0.2903, 0.9569, -1.0), (-0.243, 0.97, -1.0), (-0.1951, 0.9808, -1.0), (-0.1467, 0.9892, -1.0), (-0.09801, 0.9952, -1.0), (-0.04906, 0.9988, -1.0), (-8.591e-08, 0.9123, 1.0), (0.0, 1.0, 0.9123), (-6.681e-08, 0.9318, 0.9978), (-4.863e-08, 0.9503, 0.9913), (-3.236e-08, 0.967, 0.9809), (-1.874e-08, 0.9809, 0.967), (-8.527e-09, 0.9913, 0.9503), (-2.154e-09, 0.9978, 0.9318), (0.04476, 0.9112, 1.0), (0.04907, 0.9988, 0.9123), (0.04572, 0.9307, 0.9978), (0.04663, 0.9492, 0.9913), (0.04745, 0.9658, 0.9809), (0.04813, 0.9797, 0.967), (0.04864, 0.9901, 0.9503), (0.04896, 0.9966, 0.9318), (0.08942, 0.9079, 1.0), (0.09802, 0.9952, 0.9123), (0.09133, 0.9273, 0.9978), (0.09315, 0.9457, 0.9913), (0.09478, 0.9623, 0.9809), (0.09614, 0.9761, 0.967), (0.09717, 0.9865, 0.9503), (0.0978, 0.993, 0.9318), (0.1339, 0.9024, 1.0), (0.1467, 0.9892, 0.9123), (0.1367, 0.9217, 0.9978), (0.1394, 0.94, 0.9913), (0.1419, 0.9565, 0.9809), (0.1439, 0.9702, 0.967), (0.1455, 0.9806, 0.9503), (0.1464, 0.987, 0.9318), (0.178, 0.8947, 1.0), (0.1951, 0.9808, 0.9123), (0.1818, 0.9139, 0.9978), (0.1854, 0.9321, 0.9913), (0.1886, 0.9484, 0.9809), (0.1914, 0.962, 0.967), (0.1934, 0.9723, 0.9503), (0.1947, 0.9786, 0.9318), (0.2217, 0.8849, 1.0), (0.243, 0.97, 0.9123), (0.2264, 0.9039, 0.9978), (0.2309, 0.9218, 0.9913), (0.235, 0.938, 0.9809), (0.2383, 0.9515, 0.967), (0.2409, 0.9616, 0.9503), (0.2424, 0.9679, 0.9318), (0.2648, 0.873, 1.0), (0.2903, 0.9569, 0.9123), (0.2705, 0.8917, 0.9978), (0.2759, 0.9094, 0.9913), (0.2807, 0.9253, 0.9809), (0.2847, 0.9386, 0.967), (0.2878, 0.9486, 0.9503), (0.2896, 0.9548, 0.9318), (0.3073, 0.8589, 1.0), (0.3369, 0.9415, 0.9123), (0.3139, 0.8773, 0.9978), (0.3202, 0.8948, 0.9913), (0.3258, 0.9104, 0.9809), (0.3304, 0.9235, 0.967), (0.334, 0.9334, 0.9503), (0.3361, 0.9395, 0.9318), (0.3491, 0.8428, 1.0), (0.3827, 0.9239, 0.9123), (0.3566, 0.8609, 0.9978), (0.3637, 0.878, 0.9913), (0.37, 0.8934, 0.9809), (0.3754, 0.9062, 0.967), (0.3794, 0.9159, 0.9503), (0.3818, 0.9218, 0.9318), (0.39, 0.8247, 1.0), (0.4276, 0.904, 0.9123), (0.3984, 0.8423, 0.9978), (0.4063, 0.8591, 0.9913), (0.4134, 0.8741, 0.9809), (0.4194, 0.8867, 0.967), (0.4238, 0.8961, 0.9503), (0.4266, 0.902, 0.9318), (0.43, 0.8045, 1.0), (0.4714, 0.8819, 0.9123), (0.4392, 0.8218, 0.9978), (0.448, 0.8381, 0.9913), (0.4558, 0.8528, 0.9809), (0.4624, 0.865, 0.967), (0.4673, 0.8743, 0.9503), (0.4704, 0.88, 0.9318), (0.469, 0.7825, 1.0), (0.5141, 0.8577, 0.9123), (0.479, 0.7992, 0.9978), (0.4886, 0.8151, 0.9913), (0.4971, 0.8294, 0.9809), (0.5043, 0.8413, 0.967), (0.5096, 0.8503, 0.9503), (0.513, 0.8558, 0.9318), (0.5068, 0.7585, 1.0), (0.5556, 0.8315, 0.9123), (0.5177, 0.7747, 0.9978), (0.528, 0.7902, 0.9913), (0.5372, 0.804, 0.9809), (0.5449, 0.8156, 0.967), (0.5507, 0.8242, 0.9503), (0.5543, 0.8296, 0.9318), (0.5434, 0.7327, 1.0), (0.5957, 0.8032, 0.9123), (0.5551, 0.7484, 0.9978), (0.5661, 0.7633, 0.9913), (0.576, 0.7767, 0.9809), (0.5843, 0.7878, 0.967), (0.5905, 0.7962, 0.9503), (0.5944, 0.8014, 0.9318), (0.5787, 0.7052, 1.0), (0.6344, 0.773, 0.9123), (0.5911, 0.7203, 0.9978), (0.6029, 0.7346, 0.9913), (0.6134, 0.7475, 0.9809), (0.6222, 0.7582, 0.967), (0.6289, 0.7663, 0.9503), (0.633, 0.7713, 0.9318), (0.6126, 0.6759, 1.0), (0.6716, 0.741, 0.9123), (0.6257, 0.6904, 0.9978), (0.6382, 0.7041, 0.9913), (0.6494, 0.7165, 0.9809), (0.6587, 0.7268, 0.967), (0.6657, 0.7345, 0.9503), (0.6701, 0.7393, 0.9318), (0.6451, 0.6451, 1.0), (0.7071, 0.7071, 0.9123), (0.6589, 0.6589, 0.9978), (0.672, 0.672, 0.9913), (0.6837, 0.6837, 0.9809), (0.6936, 0.6936, 0.967), (0.701, 0.701, 0.9503), (0.7056, 0.7056, 0.9318), (0.6759, 0.6126, 1.0), (0.741, 0.6716, 0.9123), (0.6904, 0.6257, 0.9978), (0.7041, 0.6382, 0.9913), (0.7165, 0.6494, 0.9809), (0.7268, 0.6587, 0.967), (0.7345, 0.6657, 0.9503), (0.7393, 0.6701, 0.9318), (0.7052, 0.5787, 1.0), (0.773, 0.6344, 0.9123), (0.7203, 0.5911, 0.9978), (0.7346, 0.6029, 0.9913), (0.7475, 0.6134, 0.9809), (0.7582, 0.6222, 0.967), (0.7663, 0.6289, 0.9503), (0.7713, 0.633, 0.9318), (0.7327, 0.5434, 1.0), (0.8032, 0.5957, 0.9123), (0.7484, 0.5551, 0.9978), (0.7633, 0.5661, 0.9913), (0.7767, 0.576, 0.9809), (0.7878, 0.5843, 0.967), (0.7962, 0.5905, 0.9503), (0.8014, 0.5944, 0.9318), (0.7585, 0.5068, 1.0), (0.8315, 0.5556, 0.9123), (0.7747, 0.5177, 0.9978), (0.7902, 0.528, 0.9913), (0.804, 0.5372, 0.9809), (0.8156, 0.5449, 0.967), (0.8242, 0.5507, 0.9503), (0.8296, 0.5543, 0.9318), (0.7825, 0.469, 1.0), (0.8577, 0.5141, 0.9123), (0.7992, 0.479, 0.9978), (0.8151, 0.4886, 0.9913), (0.8294, 0.4971, 0.9809), (0.8413, 0.5043, 0.967), (0.8503, 0.5096, 0.9503), (0.8558, 0.513, 0.9318), (0.8045, 0.43, 1.0), (0.8819, 0.4714, 0.9123), (0.8218, 0.4392, 0.9978), (0.8381, 0.448, 0.9913), (0.8528, 0.4558, 0.9809), (0.865, 0.4624, 0.967), (0.8743, 0.4673, 0.9503), (0.88, 0.4704, 0.9318), (0.8247, 0.39, 1.0), (0.904, 0.4276, 0.9123), (0.8423, 0.3984, 0.9978), (0.8591, 0.4063, 0.9913), (0.8741, 0.4134, 0.9809), (0.8867, 0.4194, 0.967), (0.8961, 0.4238, 0.9503), (0.902, 0.4266, 0.9318), (0.8428, 0.3491, 1.0), (0.9239, 0.3827, 0.9123), (0.8609, 0.3566, 0.9978), (0.878, 0.3637, 0.9913), (0.8934, 0.37, 0.9809), (0.9062, 0.3754, 0.967), (0.9159, 0.3794, 0.9503), (0.9218, 0.3818, 0.9318), (0.8589, 0.3073, 1.0), (0.9415, 0.3369, 0.9123), (0.8773, 0.3139, 0.9978), (0.8948, 0.3202, 0.9913), (0.9104, 0.3258, 0.9809), (0.9235, 0.3304, 0.967), (0.9334, 0.334, 0.9503), (0.9395, 0.3361, 0.9318), (0.873, 0.2648, 1.0), (0.9569, 0.2903, 0.9123), (0.8917, 0.2705, 0.9978), (0.9094, 0.2759, 0.9913), (0.9253, 0.2807, 0.9809), (0.9386, 0.2847, 0.967), (0.9486, 0.2878, 0.9503), (0.9548, 0.2896, 0.9318), (0.8849, 0.2217, 1.0), (0.97, 0.243, 0.9123), (0.9039, 0.2264, 0.9978), (0.9218, 0.2309, 0.9913), (0.938, 0.235, 0.9809), (0.9515, 0.2383, 0.967), (0.9616, 0.2409, 0.9503), (0.9679, 0.2424, 0.9318), (0.8947, 0.178, 1.0), (0.9808, 0.1951, 0.9123), (0.9139, 0.1818, 0.9978), (0.9321, 0.1854, 0.9913), (0.9484, 0.1886, 0.9809), (0.962, 0.1914, 0.967), (0.9723, 0.1934, 0.9503), (0.9786, 0.1947, 0.9318), (0.9024, 0.1339, 1.0), (0.9892, 0.1467, 0.9123), (0.9217, 0.1367, 0.9978), (0.94, 0.1394, 0.9913), (0.9565, 0.1419, 0.9809), (0.9702, 0.1439, 0.967), (0.9806, 0.1455, 0.9503), (0.987, 0.1464, 0.9318), (0.9079, 0.08942, 1.0), (0.9952, 0.09802, 0.9123), (0.9273, 0.09133, 0.9978), (0.9457, 0.09315, 0.9913), (0.9623, 0.09478, 0.9809), (0.9761, 0.09614, 0.967), (0.9865, 0.09717, 0.9503), (0.993, 0.0978, 0.9318), (0.9112, 0.04476, 1.0), (0.9988, 0.04907, 0.9123), (0.9307, 0.04572, 0.9978), (0.9492, 0.04663, 0.9913), (0.9658, 0.04745, 0.9809), (0.9797, 0.04813, 0.967), (0.9901, 0.04864, 0.9503), (0.9966, 0.04896, 0.9318), (0.9123, -4.014e-07, 1.0), (1.0, -4.013e-07, 0.9123), (0.9318, -4.014e-07, 0.9978), (0.9503, -4.014e-07, 0.9913), (0.967, -4.014e-07, 0.9809), (0.9809, -4.013e-07, 0.967), (0.9913, -4.013e-07, 0.9503), (0.9978, -4.013e-07, 0.9318), (0.9112, -0.04476, 1.0), (0.9988, -0.04907, 0.9123), (0.9307, -0.04572, 0.9978), (0.9492, -0.04663, 0.9913), (0.9658, -0.04745, 0.9809), (0.9797, -0.04813, 0.967), (0.9901, -0.04864, 0.9503), (0.9966, -0.04896, 0.9318), (0.9079, -0.08942, 1.0), (0.9952, -0.09802, 0.9123), (0.9273, -0.09133, 0.9978), (0.9457, -0.09315, 0.9913), (0.9623, -0.09478, 0.9809), (0.9761, -0.09614, 0.967), (0.9865, -0.09717, 0.9503), (0.993, -0.0978, 0.9318), (0.9024, -0.1339, 1.0), (0.9892, -0.1467, 0.9123), (0.9217, -0.1367, 0.9978), (0.94, -0.1394, 0.9913), (0.9565, -0.1419, 0.9809), (0.9702, -0.1439, 0.967), (0.9806, -0.1455, 0.9503), (0.987, -0.1464, 0.9318), (0.8947, -0.178, 1.0), (0.9808, -0.1951, 0.9123), (0.9139, -0.1818, 0.9978), (0.9321, -0.1854, 0.9913), (0.9484, -0.1886, 0.9809), (0.962, -0.1914, 0.967), (0.9723, -0.1934, 0.9503), (0.9786, -0.1947, 0.9318), (0.8849, -0.2217, 1.0), (0.97, -0.243, 0.9123), (0.9039, -0.2264, 0.9978), (0.9218, -0.2309, 0.9913), (0.938, -0.235, 0.9809), (0.9515, -0.2383, 0.967), (0.9616, -0.2409, 0.9503), (0.9679, -0.2424, 0.9318), (0.873, -0.2648, 1.0), (0.9569, -0.2903, 0.9123), (0.8917, -0.2705, 0.9978), (0.9094, -0.2759, 0.9913), (0.9253, -0.2807, 0.9809), (0.9386, -0.2847, 0.967), (0.9486, -0.2878, 0.9503), (0.9548, -0.2896, 0.9318), (0.8589, -0.3073, 1.0), (0.9415, -0.3369, 0.9123), (0.8773, -0.3139, 0.9978), (0.8948, -0.3202, 0.9913), (0.9104, -0.3258, 0.9809), (0.9235, -0.3304, 0.967), (0.9334, -0.334, 0.9503), (0.9395, -0.3361, 0.9318), (0.8428, -0.3491, 1.0), (0.9239, -0.3827, 0.9123), (0.8609, -0.3566, 0.9978), (0.878, -0.3637, 0.9913), (0.8934, -0.37, 0.9809), (0.9062, -0.3754, 0.967), (0.9159, -0.3794, 0.9503), (0.9218, -0.3818, 0.9318), (0.8247, -0.39, 1.0), (0.904, -0.4276, 0.9123), (0.8423, -0.3984, 0.9978), (0.8591, -0.4063, 0.9913), (0.8741, -0.4134, 0.9809), (0.8867, -0.4194, 0.967), (0.8961, -0.4238, 0.9503), (0.902, -0.4266, 0.9318), (0.8045, -0.43, 1.0), (0.8819, -0.4714, 0.9123), (0.8218, -0.4392, 0.9978), (0.8381, -0.448, 0.9913), (0.8528, -0.4558, 0.9809), (0.865, -0.4624, 0.967), (0.8743, -0.4673, 0.9503), (0.88, -0.4704, 0.9318), (0.7825, -0.469, 1.0), (0.8577, -0.5141, 0.9123), (0.7992, -0.479, 0.9978), (0.8151, -0.4886, 0.9913), (0.8294, -0.4971, 0.9809), (0.8413, -0.5043, 0.967), (0.8503, -0.5096, 0.9503), (0.8558, -0.513, 0.9318), (0.7585, -0.5068, 1.0), (0.8315, -0.5556, 0.9123), (0.7747, -0.5177, 0.9978), (0.7902, -0.528, 0.9913), (0.804, -0.5372, 0.9809), (0.8156, -0.5449, 0.967), (0.8242, -0.5507, 0.9503), (0.8296, -0.5543, 0.9318), (0.7327, -0.5434, 1.0), (0.8032, -0.5957, 0.9123), (0.7484, -0.5551, 0.9978), (0.7633, -0.5661, 0.9913), (0.7767, -0.576, 0.9809), (0.7878, -0.5843, 0.967), (0.7962, -0.5905, 0.9503), (0.8014, -0.5944, 0.9318), (0.7052, -0.5787, 1.0), (0.773, -0.6344, 0.9123), (0.7203, -0.5911, 0.9978), (0.7346, -0.6029, 0.9913), (0.7475, -0.6134, 0.9809), (0.7582, -0.6222, 0.967), (0.7663, -0.6289, 0.9503), (0.7713, -0.633, 0.9318), (0.6759, -0.6126, 1.0), (0.741, -0.6716, 0.9123), (0.6904, -0.6257, 0.9978), (0.7041, -0.6382, 0.9913), (0.7165, -0.6494, 0.9809), (0.7268, -0.6587, 0.967), (0.7345, -0.6657, 0.9503), (0.7393, -0.6701, 0.9318), (0.6451, -0.6451, 1.0), (0.7071, -0.7071, 0.9123), (0.6589, -0.6589, 0.9978), (0.672, -0.672, 0.9913), (0.6837, -0.6837, 0.9809), (0.6936, -0.6936, 0.967), (0.701, -0.701, 0.9503), (0.7056, -0.7056, 0.9318), (0.6126, -0.6759, 1.0), (0.6716, -0.741, 0.9123), (0.6257, -0.6904, 0.9978), (0.6382, -0.7041, 0.9913), (0.6494, -0.7165, 0.9809), (0.6587, -0.7268, 0.967), (0.6657, -0.7345, 0.9503), (0.6701, -0.7393, 0.9318), (0.5787, -0.7052, 1.0), (0.6344, -0.773, 0.9123), (0.5911, -0.7203, 0.9978), (0.6029, -0.7346, 0.9913), (0.6134, -0.7475, 0.9809), (0.6222, -0.7582, 0.967), (0.6289, -0.7663, 0.9503), (0.633, -0.7713, 0.9318), (0.5434, -0.7327, 1.0), (0.5957, -0.8032, 0.9123), (0.5551, -0.7484, 0.9978), (0.5661, -0.7633, 0.9913), (0.576, -0.7767, 0.9809), (0.5843, -0.7878, 0.967), (0.5905, -0.7962, 0.9503), (0.5944, -0.8014, 0.9318), (0.5068, -0.7585, 1.0), (0.5556, -0.8315, 0.9123), (0.5177, -0.7747, 0.9978), (0.528, -0.7902, 0.9913), (0.5372, -0.804, 0.9809), (0.5449, -0.8156, 0.967), (0.5507, -0.8242, 0.9503), (0.5543, -0.8296, 0.9318), (0.469, -0.7825, 1.0), (0.5141, -0.8577, 0.9123), (0.479, -0.7992, 0.9978), (0.4886, -0.8151, 0.9913), (0.4971, -0.8294, 0.9809), (0.5043, -0.8413, 0.967), (0.5096, -0.8503, 0.9503), (0.513, -0.8558, 0.9318), (0.43, -0.8045, 1.0), (0.4714, -0.8819, 0.9123), (0.4392, -0.8218, 0.9978), (0.448, -0.8381, 0.9913), (0.4558, -0.8528, 0.9809), (0.4624, -0.865, 0.967), (0.4673, -0.8743, 0.9503), (0.4704, -0.88, 0.9318), (0.39, -0.8247, 1.0), (0.4276, -0.904, 0.9123), (0.3984, -0.8423, 0.9978), (0.4063, -0.8591, 0.9913), (0.4134, -0.8741, 0.9809), (0.4194, -0.8867, 0.967), (0.4238, -0.8961, 0.9503), (0.4266, -0.902, 0.9318), (0.3491, -0.8428, 1.0), (0.3827, -0.9239, 0.9123), (0.3566, -0.8609, 0.9978), (0.3637, -0.878, 0.9913), (0.37, -0.8934, 0.9809), (0.3754, -0.9062, 0.967), (0.3794, -0.9159, 0.9503), (0.3818, -0.9218, 0.9318), (0.3073, -0.8589, 1.0), (0.3369, -0.9415, 0.9123), (0.3139, -0.8773, 0.9978), (0.3202, -0.8948, 0.9913), (0.3258, -0.9104, 0.9809), (0.3304, -0.9235, 0.967), (0.334, -0.9334, 0.9503), (0.3361, -0.9395, 0.9318), (0.2648, -0.873, 1.0), (0.2903, -0.9569, 0.9123), (0.2705, -0.8917, 0.9978), (0.2759, -0.9094, 0.9913), (0.2807, -0.9253, 0.9809), (0.2847, -0.9386, 0.967), (0.2878, -0.9486, 0.9503), (0.2896, -0.9548, 0.9318), (0.2217, -0.8849, 1.0), (0.243, -0.97, 0.9123), (0.2264, -0.9039, 0.9978), (0.2309, -0.9218, 0.9913), (0.235, -0.938, 0.9809), (0.2383, -0.9515, 0.967), (0.2409, -0.9616, 0.9503), (0.2424, -0.9679, 0.9318), (0.178, -0.8947, 1.0), (0.1951, -0.9808, 0.9123), (0.1818, -0.9139, 0.9978), (0.1854, -0.9321, 0.9913), (0.1886, -0.9484, 0.9809), (0.1914, -0.962, 0.967), (0.1934, -0.9723, 0.9503), (0.1947, -0.9786, 0.9318), (0.1339, -0.9024, 1.0), (0.1467, -0.9892, 0.9123), (0.1367, -0.9217, 0.9978), (0.1394, -0.94, 0.9913), (0.1419, -0.9565, 0.9809), (0.1439, -0.9702, 0.967), (0.1455, -0.9806, 0.9503), (0.1464, -0.987, 0.9318), (0.08942, -0.9079, 1.0), (0.09802, -0.9952, 0.9123), (0.09133, -0.9273, 0.9978), (0.09315, -0.9457, 0.9913), (0.09478, -0.9623, 0.9809), (0.09614, -0.9761, 0.967), (0.09717, -0.9865, 0.9503), (0.0978, -0.993, 0.9318), (0.04476, -0.9112, 1.0), (0.04907, -0.9988, 0.9123), (0.04572, -0.9307, 0.9978), (0.04663, -0.9492, 0.9913), (0.04745, -0.9658, 0.9809), (0.04813, -0.9797, 0.967), (0.04864, -0.9901, 0.9503), (0.04896, -0.9966, 0.9318), (1.5e-06, -0.9123, 1.0), (1.82e-06, -1.0, 0.9123), (1.571e-06, -0.9318, 0.9978), (1.639e-06, -0.9503, 0.9913), (1.7e-06, -0.967, 0.9809), (1.75e-06, -0.9809, 0.967), (1.788e-06, -0.9913, 0.9503), (1.812e-06, -0.9978, 0.9318), (-0.04476, -0.9112, 1.0), (-0.04907, -0.9988, 0.9123), (-0.04572, -0.9307, 0.9978), (-0.04663, -0.9492, 0.9913), (-0.04744, -0.9658, 0.9809), (-0.04813, -0.9797, 0.967), (-0.04864, -0.9901, 0.9503), (-0.04896, -0.9966, 0.9318), (-0.08941, -0.9079, 1.0), (-0.09802, -0.9952, 0.9123), (-0.09133, -0.9273, 0.9978), (-0.09315, -0.9457, 0.9913), (-0.09478, -0.9623, 0.9809), (-0.09614, -0.9761, 0.967), (-0.09716, -0.9865, 0.9503), (-0.0978, -0.993, 0.9318), (-0.1339, -0.9024, 1.0), (-0.1467, -0.9892, 0.9123), (-0.1367, -0.9217, 0.9978), (-0.1394, -0.94, 0.9913), (-0.1419, -0.9565, 0.9809), (-0.1439, -0.9702, 0.967), (-0.1455, -0.9806, 0.9503), (-0.1464, -0.987, 0.9318), (-0.178, -0.8947, 1.0), (-0.1951, -0.9808, 0.9123), (-0.1818, -0.9139, 0.9978), (-0.1854, -0.9321, 0.9913), (-0.1886, -0.9484, 0.9809), (-0.1914, -0.962, 0.967), (-0.1934, -0.9723, 0.9503), (-0.1947, -0.9786, 0.9318), (-0.2217, -0.8849, 1.0), (-0.243, -0.97, 0.9123), (-0.2264, -0.9039, 0.9978), (-0.2309, -0.9218, 0.9913), (-0.235, -0.938, 0.9809), (-0.2383, -0.9515, 0.967), (-0.2409, -0.9616, 0.9503), (-0.2424, -0.9679, 0.9318), (-0.2648, -0.873, 1.0), (-0.2903, -0.9569, 0.9123), (-0.2705, -0.8917, 0.9978), (-0.2759, -0.9094, 0.9913), (-0.2807, -0.9253, 0.9809), (-0.2847, -0.9386, 0.967), (-0.2878, -0.9486, 0.9503), (-0.2896, -0.9548, 0.9318), (-0.3073, -0.8589, 1.0), (-0.3369, -0.9415, 0.9123), (-0.3139, -0.8773, 0.9978), (-0.3202, -0.8948, 0.9913), (-0.3258, -0.9104, 0.9809), (-0.3304, -0.9235, 0.967), (-0.334, -0.9334, 0.9503), (-0.3361, -0.9395, 0.9318), (-0.3491, -0.8428, 1.0), (-0.3827, -0.9239, 0.9123), (-0.3566, -0.8609, 0.9978), (-0.3637, -0.878, 0.9913), (-0.37, -0.8934, 0.9809), (-0.3754, -0.9062, 0.967), (-0.3794, -0.9159, 0.9503), (-0.3818, -0.9218, 0.9318), (-0.39, -0.8247, 1.0), (-0.4276, -0.904, 0.9123), (-0.3984, -0.8423, 0.9978), (-0.4063, -0.8591, 0.9913), (-0.4134, -0.8741, 0.9809), (-0.4194, -0.8867, 0.967), (-0.4238, -0.8961, 0.9503), (-0.4266, -0.902, 0.9318), (-0.43, -0.8045, 1.0), (-0.4714, -0.8819, 0.9123), (-0.4392, -0.8218, 0.9978), (-0.448, -0.8381, 0.9913), (-0.4558, -0.8528, 0.9809), (-0.4624, -0.865, 0.967), (-0.4673, -0.8743, 0.9503), (-0.4704, -0.88, 0.9318), (-0.469, -0.7825, 1.0), (-0.5141, -0.8577, 0.9123), (-0.479, -0.7992, 0.9978), (-0.4886, -0.8151, 0.9913), (-0.4971, -0.8294, 0.9809), (-0.5043, -0.8413, 0.967), (-0.5096, -0.8503, 0.9503), (-0.513, -0.8558, 0.9318), (-0.5068, -0.7585, 1.0), (-0.5556, -0.8315, 0.9123), (-0.5177, -0.7747, 0.9978), (-0.528, -0.7902, 0.9913), (-0.5372, -0.804, 0.9809), (-0.5449, -0.8156, 0.967), (-0.5507, -0.8242, 0.9503), (-0.5543, -0.8296, 0.9318), (-0.5434, -0.7327, 1.0), (-0.5957, -0.8032, 0.9123), (-0.5551, -0.7484, 0.9978), (-0.5661, -0.7633, 0.9913), (-0.576, -0.7767, 0.9809), (-0.5843, -0.7878, 0.967), (-0.5905, -0.7962, 0.9503), (-0.5944, -0.8014, 0.9318), (-0.5787, -0.7052, 1.0), (-0.6344, -0.773, 0.9123), (-0.5911, -0.7203, 0.9978), (-0.6029, -0.7346, 0.9913), (-0.6134, -0.7475, 0.9809), (-0.6222, -0.7582, 0.967), (-0.6289, -0.7663, 0.9503), (-0.633, -0.7713, 0.9318), (-0.6126, -0.6759, 1.0), (-0.6716, -0.741, 0.9123), (-0.6257, -0.6904, 0.9978), (-0.6382, -0.7041, 0.9913), (-0.6494, -0.7165, 0.9809), (-0.6587, -0.7268, 0.967), (-0.6657, -0.7345, 0.9503), (-0.6701, -0.7393, 0.9318), (-0.6451, -0.6451, 1.0), (-0.7071, -0.7071, 0.9123), (-0.6589, -0.6589, 0.9978), (-0.672, -0.672, 0.9913), (-0.6837, -0.6837, 0.9809), (-0.6936, -0.6936, 0.967), (-0.701, -0.701, 0.9503), (-0.7055, -0.7056, 0.9318), (-0.6759, -0.6126, 1.0), (-0.7409, -0.6716, 0.9123), (-0.6904, -0.6257, 0.9978), (-0.7041, -0.6382, 0.9913), (-0.7165, -0.6494, 0.9809), (-0.7268, -0.6587, 0.967), (-0.7345, -0.6657, 0.9503), (-0.7393, -0.6701, 0.9318), (-0.7052, -0.5787, 1.0), (-0.773, -0.6344, 0.9123), (-0.7203, -0.5911, 0.9978), (-0.7346, -0.6029, 0.9913), (-0.7475, -0.6134, 0.9809), (-0.7582, -0.6223, 0.967), (-0.7663, -0.6289, 0.9503), (-0.7713, -0.633, 0.9318), (-0.7327, -0.5434, 1.0), (-0.8032, -0.5957, 0.9123), (-0.7484, -0.5551, 0.9978), (-0.7633, -0.5661, 0.9913), (-0.7767, -0.576, 0.9809), (-0.7878, -0.5843, 0.967), (-0.7962, -0.5905, 0.9503), (-0.8014, -0.5944, 0.9318), (-0.7585, -0.5068, 1.0), (-0.8315, -0.5556, 0.9123), (-0.7747, -0.5177, 0.9978), (-0.7902, -0.528, 0.9913), (-0.804, -0.5372, 0.9809), (-0.8156, -0.5449, 0.967), (-0.8242, -0.5507, 0.9503), (-0.8296, -0.5544, 0.9318), (-0.7825, -0.469, 1.0), (-0.8577, -0.5141, 0.9123), (-0.7992, -0.479, 0.9978), (-0.8151, -0.4886, 0.9913), (-0.8294, -0.4971, 0.9809), (-0.8413, -0.5043, 0.967), (-0.8503, -0.5096, 0.9503), (-0.8558, -0.513, 0.9318), (-0.8045, -0.43, 1.0), (-0.8819, -0.4714, 0.9123), (-0.8218, -0.4392, 0.9978), (-0.8381, -0.448, 0.9913), (-0.8528, -0.4558, 0.9809), (-0.865, -0.4624, 0.967), (-0.8743, -0.4673, 0.9503), (-0.88, -0.4704, 0.9318), (-0.8247, -0.39, 1.0), (-0.904, -0.4276, 0.9123), (-0.8423, -0.3984, 0.9978), (-0.8591, -0.4063, 0.9913), (-0.8741, -0.4134, 0.9809), (-0.8867, -0.4194, 0.967), (-0.8961, -0.4238, 0.9503), (-0.902, -0.4266, 0.9318), (-0.8428, -0.3491, 1.0), (-0.9239, -0.3827, 0.9123), (-0.8609, -0.3566, 0.9978), (-0.878, -0.3637, 0.9913), (-0.8934, -0.37, 0.9809), (-0.9062, -0.3754, 0.967), (-0.9159, -0.3794, 0.9503), (-0.9218, -0.3818, 0.9318), (-0.8589, -0.3073, 1.0), (-0.9415, -0.3369, 0.9123), (-0.8773, -0.3139, 0.9978), (-0.8948, -0.3202, 0.9913), (-0.9104, -0.3258, 0.9809), (-0.9235, -0.3304, 0.967), (-0.9334, -0.334, 0.9503), (-0.9395, -0.3362, 0.9318), (-0.873, -0.2648, 1.0), (-0.9569, -0.2903, 0.9123), (-0.8917, -0.2705, 0.9978), (-0.9094, -0.2759, 0.9913), (-0.9253, -0.2807, 0.9809), (-0.9386, -0.2847, 0.967), (-0.9486, -0.2878, 0.9503), (-0.9548, -0.2896, 0.9318), (-0.8849, -0.2217, 1.0), (-0.97, -0.243, 0.9123), (-0.9039, -0.2264, 0.9978), (-0.9218, -0.2309, 0.9913), (-0.938, -0.235, 0.9809), (-0.9515, -0.2383, 0.967), (-0.9616, -0.2409, 0.9503), (-0.9679, -0.2424, 0.9318), (-0.8947, -0.178, 1.0), (-0.9808, -0.1951, 0.9123), (-0.9139, -0.1818, 0.9978), (-0.9321, -0.1854, 0.9913), (-0.9484, -0.1886, 0.9809), (-0.962, -0.1914, 0.967), (-0.9723, -0.1934, 0.9503), (-0.9786, -0.1947, 0.9318), (-0.9024, -0.1339, 1.0), (-0.9892, -0.1467, 0.9123), (-0.9217, -0.1367, 0.9978), (-0.94, -0.1394, 0.9913), (-0.9565, -0.1419, 0.9809), (-0.9702, -0.1439, 0.967), (-0.9806, -0.1455, 0.9503), (-0.987, -0.1464, 0.9318), (-0.9079, -0.08942, 1.0), (-0.9952, -0.09802, 0.9123), (-0.9273, -0.09133, 0.9978), (-0.9457, -0.09315, 0.9913), (-0.9623, -0.09478, 0.9809), (-0.9761, -0.09614, 0.967), (-0.9865, -0.09717, 0.9503), (-0.993, -0.0978, 0.9318), (-0.9112, -0.04476, 1.0), (-0.9988, -0.04907, 0.9123), (-0.9307, -0.04572, 0.9978), (-0.9492, -0.04663, 0.9913), (-0.9658, -0.04745, 0.9809), (-0.9797, -0.04813, 0.967), (-0.9901, -0.04864, 0.9503), (-0.9966, -0.04896, 0.9318), (-0.9123, -1.205e-06, 1.0), (-1.0, -1.419e-06, 0.9123), (-0.9318, -1.253e-06, 0.9978), (-0.9503, -1.298e-06, 0.9913), (-0.967, -1.338e-06, 0.9809), (-0.9809, -1.372e-06, 0.967), (-0.9913, -1.397e-06, 0.9503), (-0.9978, -1.413e-06, 0.9318), (-0.9112, 0.04476, 1.0), (-0.9988, 0.04907, 0.9123), (-0.9307, 0.04572, 0.9978), (-0.9492, 0.04663, 0.9913), (-0.9658, 0.04745, 0.9809), (-0.9797, 0.04813, 0.967), (-0.9901, 0.04864, 0.9503), (-0.9966, 0.04896, 0.9318), (-0.9079, 0.08942, 1.0), (-0.9952, 0.09802, 0.9123), (-0.9273, 0.09133, 0.9978), (-0.9457, 0.09315, 0.9913), (-0.9623, 0.09478, 0.9809), (-0.9761, 0.09614, 0.967), (-0.9865, 0.09716, 0.9503), (-0.993, 0.0978, 0.9318), (-0.9024, 0.1339, 1.0), (-0.9892, 0.1467, 0.9123), (-0.9217, 0.1367, 0.9978), (-0.94, 0.1394, 0.9913), (-0.9565, 0.1419, 0.9809), (-0.9702, 0.1439, 0.967), (-0.9806, 0.1455, 0.9503), (-0.987, 0.1464, 0.9318), (-0.8947, 0.178, 1.0), (-0.9808, 0.1951, 0.9123), (-0.9139, 0.1818, 0.9978), (-0.9321, 0.1854, 0.9913), (-0.9484, 0.1886, 0.9809), (-0.962, 0.1914, 0.967), (-0.9723, 0.1934, 0.9503), (-0.9786, 0.1947, 0.9318), (-0.8849, 0.2217, 1.0), (-0.97, 0.243, 0.9123), (-0.9039, 0.2264, 0.9978), (-0.9218, 0.2309, 0.9913), (-0.938, 0.235, 0.9809), (-0.9515, 0.2383, 0.967), (-0.9616, 0.2409, 0.9503), (-0.9679, 0.2424, 0.9318), (-0.873, 0.2648, 1.0), (-0.9569, 0.2903, 0.9123), (-0.8917, 0.2705, 0.9978), (-0.9094, 0.2759, 0.9913), (-0.9253, 0.2807, 0.9809), (-0.9386, 0.2847, 0.967), (-0.9486, 0.2878, 0.9503), (-0.9548, 0.2896, 0.9318), (-0.8589, 0.3073, 1.0), (-0.9415, 0.3369, 0.9123), (-0.8773, 0.3139, 0.9978), (-0.8948, 0.3202, 0.9913), (-0.9104, 0.3258, 0.9809), (-0.9235, 0.3304, 0.967), (-0.9334, 0.334, 0.9503), (-0.9395, 0.3361, 0.9318), (-0.8428, 0.3491, 1.0), (-0.9239, 0.3827, 0.9123), (-0.8609, 0.3566, 0.9978), (-0.878, 0.3637, 0.9913), (-0.8934, 0.37, 0.9809), (-0.9062, 0.3754, 0.967), (-0.9159, 0.3794, 0.9503), (-0.9218, 0.3818, 0.9318), (-0.8247, 0.39, 1.0), (-0.904, 0.4276, 0.9123), (-0.8423, 0.3984, 0.9978), (-0.8591, 0.4063, 0.9913), (-0.8741, 0.4134, 0.9809), (-0.8867, 0.4194, 0.967), (-0.8961, 0.4238, 0.9503), (-0.902, 0.4266, 0.9318), (-0.8045, 0.43, 1.0), (-0.8819, 0.4714, 0.9123), (-0.8218, 0.4392, 0.9978), (-0.8381, 0.448, 0.9913), (-0.8528, 0.4558, 0.9809), (-0.865, 0.4624, 0.967), (-0.8743, 0.4673, 0.9503), (-0.88, 0.4704, 0.9318), (-0.7825, 0.469, 1.0), (-0.8577, 0.5141, 0.9123), (-0.7992, 0.479, 0.9978), (-0.8151, 0.4886, 0.9913), (-0.8294, 0.4971, 0.9809), (-0.8413, 0.5043, 0.967), (-0.8503, 0.5096, 0.9503), (-0.8558, 0.513, 0.9318), (-0.7585, 0.5068, 1.0), (-0.8315, 0.5556, 0.9123), (-0.7747, 0.5177, 0.9978), (-0.7902, 0.528, 0.9913), (-0.804, 0.5372, 0.9809), (-0.8156, 0.5449, 0.967), (-0.8242, 0.5507, 0.9503), (-0.8296, 0.5543, 0.9318), (-0.7327, 0.5434, 1.0), (-0.8032, 0.5957, 0.9123), (-0.7484, 0.5551, 0.9978), (-0.7633, 0.5661, 0.9913), (-0.7767, 0.576, 0.9809), (-0.7878, 0.5843, 0.967), (-0.7962, 0.5905, 0.9503), (-0.8014, 0.5944, 0.9318), (-0.7052, 0.5787, 1.0), (-0.773, 0.6344, 0.9123), (-0.7203, 0.5911, 0.9978), (-0.7346, 0.6029, 0.9913), (-0.7475, 0.6134, 0.9809), (-0.7582, 0.6222, 0.967), (-0.7663, 0.6289, 0.9503), (-0.7713, 0.633, 0.9318), (-0.6759, 0.6126, 1.0), (-0.741, 0.6716, 0.9123), (-0.6904, 0.6257, 0.9978), (-0.7041, 0.6382, 0.9913), (-0.7165, 0.6494, 0.9809), (-0.7268, 0.6587, 0.967), (-0.7345, 0.6657, 0.9503), (-0.7393, 0.6701, 0.9318), (-0.6451, 0.6451, 1.0), (-0.7071, 0.7071, 0.9123), (-0.6589, 0.6589, 0.9978), (-0.672, 0.672, 0.9913), (-0.6837, 0.6837, 0.9809), (-0.6936, 0.6936, 0.967), (-0.701, 0.701, 0.9503), (-0.7056, 0.7056, 0.9318), (-0.6126, 0.6759, 1.0), (-0.6716, 0.741, 0.9123), (-0.6257, 0.6904, 0.9978), (-0.6382, 0.7041, 0.9913), (-0.6494, 0.7165, 0.9809), (-0.6587, 0.7268, 0.967), (-0.6657, 0.7345, 0.9503), (-0.6701, 0.7393, 0.9318), (-0.5787, 0.7052, 1.0), (-0.6344, 0.773, 0.9123), (-0.5911, 0.7203, 0.9978), (-0.6029, 0.7346, 0.9913), (-0.6134, 0.7475, 0.9809), (-0.6222, 0.7582, 0.967), (-0.6289, 0.7663, 0.9503), (-0.633, 0.7713, 0.9318), (-0.5434, 0.7327, 1.0), (-0.5957, 0.8032, 0.9123), (-0.5551, 0.7484, 0.9978), (-0.5661, 0.7633, 0.9913), (-0.576, 0.7767, 0.9809), (-0.5843, 0.7878, 0.967), (-0.5905, 0.7962, 0.9503), (-0.5944, 0.8014, 0.9318), (-0.5068, 0.7585, 1.0), (-0.5556, 0.8315, 0.9123), (-0.5177, 0.7747, 0.9978), (-0.528, 0.7902, 0.9913), (-0.5372, 0.804, 0.9809), (-0.5449, 0.8156, 0.967), (-0.5507, 0.8242, 0.9503), (-0.5543, 0.8296, 0.9318), (-0.469, 0.7825, 1.0), (-0.5141, 0.8577, 0.9123), (-0.479, 0.7992, 0.9978), (-0.4886, 0.8151, 0.9913), (-0.4971, 0.8294, 0.9809), (-0.5043, 0.8413, 0.967), (-0.5096, 0.8503, 0.9503), (-0.513, 0.8558, 0.9318), (-0.43, 0.8045, 1.0), (-0.4714, 0.8819, 0.9123), (-0.4392, 0.8218, 0.9978), (-0.448, 0.8381, 0.9913), (-0.4558, 0.8528, 0.9809), (-0.4624, 0.865, 0.967), (-0.4673, 0.8743, 0.9503), (-0.4704, 0.88, 0.9318), (-0.39, 0.8247, 1.0), (-0.4276, 0.904, 0.9123), (-0.3984, 0.8423, 0.9978), (-0.4063, 0.8591, 0.9913), (-0.4134, 0.8741, 0.9809), (-0.4194, 0.8867, 0.967), (-0.4238, 0.8961, 0.9503), (-0.4266, 0.902, 0.9318), (-0.3491, 0.8428, 1.0), (-0.3827, 0.9239, 0.9123), (-0.3566, 0.8609, 0.9978), (-0.3637, 0.878, 0.9913), (-0.37, 0.8934, 0.9809), (-0.3754, 0.9062, 0.967), (-0.3794, 0.9159, 0.9503), (-0.3818, 0.9218, 0.9318), (-0.3073, 0.8589, 1.0), (-0.3369, 0.9415, 0.9123), (-0.3139, 0.8773, 0.9978), (-0.3202, 0.8948, 0.9913), (-0.3258, 0.9104, 0.9809), (-0.3304, 0.9235, 0.967), (-0.334, 0.9334, 0.9503), (-0.3361, 0.9395, 0.9318), (-0.2648, 0.873, 1.0), (-0.2903, 0.9569, 0.9123), (-0.2705, 0.8917, 0.9978), (-0.2759, 0.9094, 0.9913), (-0.2807, 0.9253, 0.9809), (-0.2847, 0.9386, 0.967), (-0.2878, 0.9486, 0.9503), (-0.2896, 0.9548, 0.9318), (-0.2217, 0.8849, 1.0), (-0.243, 0.97, 0.9123), (-0.2264, 0.9039, 0.9978), (-0.2309, 0.9218, 0.9913), (-0.235, 0.938, 0.9809), (-0.2383, 0.9515, 0.967), (-0.2409, 0.9616, 0.9503), (-0.2424, 0.9679, 0.9318), (-0.178, 0.8947, 1.0), (-0.1951, 0.9808, 0.9123), (-0.1818, 0.9139, 0.9978), (-0.1854, 0.9321, 0.9913), (-0.1886, 0.9484, 0.9809), (-0.1914, 0.962, 0.967), (-0.1934, 0.9723, 0.9503), (-0.1947, 0.9786, 0.9318), (-0.1339, 0.9024, 1.0), (-0.1467, 0.9892, 0.9123), (-0.1367, 0.9217, 0.9978), (-0.1394, 0.94, 0.9913), (-0.1419, 0.9565, 0.9809), (-0.1439, 0.9702, 0.967), (-0.1455, 0.9806, 0.9503), (-0.1464, 0.987, 0.9318), (-0.08941, 0.9079, 1.0), (-0.09801, 0.9952, 0.9123), (-0.09133, 0.9273, 0.9978), (-0.09315, 0.9458, 0.9913), (-0.09478, 0.9623, 0.9809), (-0.09614, 0.9761, 0.967), (-0.09716, 0.9865, 0.9503), (-0.0978, 0.993, 0.9318), (-0.04476, 0.9112, 1.0), (-0.04906, 0.9988, 0.9123), (-0.04572, 0.9307, 0.9978), (-0.04663, 0.9492, 0.9913), (-0.04744, 0.9658, 0.9809), (-0.04813, 0.9797, 0.967), (-0.04864, 0.9901, 0.9503), (-0.04896, 0.9966, 0.9318)], [], [(127, 1145, 129, 0), (2, 145, 153, 3), (3, 153, 161, 4), (4, 161, 169, 5), (5, 169, 177, 6), (6, 177, 185, 7), (7, 185, 193, 8), (8, 193, 201, 9), (9, 201, 209, 10), (10, 209, 217, 11), (11, 217, 225, 12), (12, 225, 233, 13), (13, 233, 241, 14), (14, 241, 249, 15), (15, 249, 257, 16), (16, 257, 265, 17), (17, 265, 273, 18), (18, 273, 281, 19), (19, 281, 289, 20), (20, 289, 297, 21), (21, 297, 305, 22), (22, 305, 313, 23), (23, 313, 321, 24), (24, 321, 329, 25), (25, 329, 337, 26), (26, 337, 345, 27), (27, 345, 353, 28), (28, 353, 361, 29), (29, 361, 369, 30), (30, 369, 377, 31), (31, 377, 385, 32), (32, 385, 393, 33), (33, 393, 401, 34), (34, 401, 409, 35), (35, 409, 417, 36), (36, 417, 425, 37), (37, 425, 433, 38), (38, 433, 441, 39), (39, 441, 449, 40), (40, 449, 457, 41), (41, 457, 465, 42), (42, 465, 473, 43), (43, 473, 481, 44), (44, 481, 489, 45), (45, 489, 497, 46), (46, 497, 505, 47), (47, 505, 513, 48), (48, 513, 521, 49), (49, 521, 529, 50), (50, 529, 537, 51), (51, 537, 545, 52), (52, 545, 553, 53), (53, 553, 561, 54), (54, 561, 569, 55), (55, 569, 577, 56), (56, 577, 585, 57), (57, 585, 593, 58), (58, 593, 601, 59), (59, 601, 609, 60), (60, 609, 617, 61), (61, 617, 625, 62), (62, 625, 633, 63), (63, 633, 641, 64), (64, 641, 649, 65), (65, 649, 657, 66), (66, 657, 665, 67), (67, 665, 673, 68), (68, 673, 681, 69), (69, 681, 689, 70), (70, 689, 697, 71), (71, 697, 705, 72), (72, 705, 713, 73), (73, 713, 721, 74), (74, 721, 729, 75), (75, 729, 737, 76), (76, 737, 745, 77), (77, 745, 753, 78), (78, 753, 761, 79), (79, 761, 769, 80), (80, 769, 777, 81), (81, 777, 785, 82), (82, 785, 793, 83), (83, 793, 801, 84), (84, 801, 809, 85), (85, 809, 817, 86), (86, 817, 825, 87), (87, 825, 833, 88), (88, 833, 841, 89), (89, 841, 849, 90), (90, 849, 857, 91), (91, 857, 865, 92), (92, 865, 873, 93), (93, 873, 881, 94), (94, 881, 889, 95), (95, 889, 897, 96), (96, 897, 905, 97), (97, 905, 913, 98), (98, 913, 921, 99), (99, 921, 929, 100), (100, 929, 937, 101), (101, 937, 945, 102), (102, 945, 953, 103), (103, 953, 961, 104), (104, 961, 969, 105), (105, 969, 977, 106), (106, 977, 985, 107), (107, 985, 993, 108), (108, 993, 1001, 109), (109, 1001, 1009, 110), (110, 1009, 1017, 111), (111, 1017, 1025, 112), (112, 1025, 1033, 113), (113, 1033, 1041, 114), (114, 1041, 1049, 115), (115, 1049, 1057, 116), (116, 1057, 1065, 117), (117, 1065, 1073, 118), (118, 1073, 1081, 119), (119, 1081, 1089, 120), (120, 1089, 1097, 121), (121, 1097, 1105, 122), (122, 1105, 1113, 123), (123, 1113, 1121, 124), (124, 1121, 1129, 125), (125, 1129, 1137, 126), (126, 1137, 1145, 127), (0, 129, 137, 1), (1, 137, 145, 2), (0, 1, 2, 3, 4, 5, 6, 7, 8, 9, 10, 11, 12, 13, 14, 15, 16, 17, 18, 19, 20, 21, 22, 23, 24, 25, 26, 27, 28, 29, 30, 31, 32, 33, 34, 35, 36, 37, 38, 39, 40, 41, 42, 43, 44, 45, 46, 47, 48, 49, 50, 51, 52, 53, 54, 55, 56, 57, 58, 59, 60, 61, 62, 63, 64, 65, 66, 67, 68, 69, 70, 71, 72, 73, 74, 75, 76, 77, 78, 79, 80, 81, 82, 83, 84, 85, 86, 87, 88, 89, 90, 91, 92, 93, 94, 95, 96, 97, 98, 99, 100, 101, 102, 103, 104, 105, 106, 107, 108, 109, 110, 111, 112, 113, 114, 115, 116, 117, 118, 119, 120, 121, 122, 123, 124, 125, 126, 127), (137, 129, 135, 143), (143, 135, 134, 142), (142, 134, 133, 141), (141, 133, 132, 140), (140, 132, 131, 139), (139, 131, 130, 138), (138, 130, 128, 136), (145, 137, 143, 151), (151, 143, 142, 150), (150, 142, 141, 149), (149, 141, 140, 148), (148, 140, 139, 147), (147, 139, 138, 146), (146, 138, 136, 144), (153, 145, 151, 159), (159, 151, 150, 158), (158, 150, 149, 157), (157, 149, 148, 156), (156, 148, 147, 155), (155, 147, 146, 154), (154, 146, 144, 152), (161, 153, 159, 167), (167, 159, 158, 166), (166, 158, 157, 165), (165, 157, 156, 164), (164, 156, 155, 163), (163, 155, 154, 162), (162, 154, 152, 160), (169, 161, 167, 175), (175, 167, 166, 174), (174, 166, 165, 173), (173, 165, 164, 172), (172, 164, 163, 171), (171, 163, 162, 170), (170, 162, 160, 168), (177, 169, 175, 183), (183, 175, 174, 182), (182, 174, 173, 181), (181, 173, 172, 180), (180, 172, 171, 179), (179, 171, 170, 178), (178, 170, 168, 176), (185, 177, 183, 191), (191, 183, 182, 190), (190, 182, 181, 189), (189, 181, 180, 188), (188, 180, 179, 187), (187, 179, 178, 186), (186, 178, 176, 184), (193, 185, 191, 199), (199, 191, 190, 198), (198, 190, 189, 197), (197, 189, 188, 196), (196, 188, 187, 195), (195, 187, 186, 194), (194, 186, 184, 192), (201, 193, 199, 207), (207, 199, 198, 206), (206, 198, 197, 205), (205, 197, 196, 204), (204, 196, 195, 203), (203, 195, 194, 202), (202, 194, 192, 200), (209, 201, 207, 215), (215, 207, 206, 214), (214, 206, 205, 213), (213, 205, 204, 212), (212, 204, 203, 211), (211, 203, 202, 210), (210, 202, 200, 208), (217, 209, 215, 223), (223, 215, 214, 222), (222, 214, 213, 221), (221, 213, 212, 220), (220, 212, 211, 219), (219, 211, 210, 218), (218, 210, 208, 216), (225, 217, 223, 231), (231, 223, 222, 230), (230, 222, 221, 229), (229, 221, 220, 228), (228, 220, 219, 227), (227, 219, 218, 226), (226, 218, 216, 224), (233, 225, 231, 239), (239, 231, 230, 238), (238, 230, 229, 237), (237, 229, 228, 236), (236, 228, 227, 235), (235, 227, 226, 234), (234, 226, 224, 232), (241, 233, 239, 247), (247, 239, 238, 246), (246, 238, 237, 245), (245, 237, 236, 244), (244, 236, 235, 243), (243, 235, 234, 242), (242, 234, 232, 240), (249, 241, 247, 255), (255, 247, 246, 254), (254, 246, 245, 253), (253, 245, 244, 252), (252, 244, 243, 251), (251, 243, 242, 250), (250, 242, 240, 248), (257, 249, 255, 263), (263, 255, 254, 262), (262, 254, 253, 261), (261, 253, 252, 260), (260, 252, 251, 259), (259, 251, 250, 258), (258, 250, 248, 256), (265, 257, 263, 271), (271, 263, 262, 270), (270, 262, 261, 269), (269, 261, 260, 268), (268, 260, 259, 267), (267, 259, 258, 266), (266, 258, 256, 264), (273, 265, 271, 279), (279, 271, 270, 278), (278, 270, 269, 277), (277, 269, 268, 276), (276, 268, 267, 275), (275, 267, 266, 274), (274, 266, 264, 272), (281, 273, 279, 287), (287, 279, 278, 286), (286, 278, 277, 285), (285, 277, 276, 284), (284, 276, 275, 283), (283, 275, 274, 282), (282, 274, 272, 280), (289, 281, 287, 295), (295, 287, 286, 294), (294, 286, 285, 293), (293, 285, 284, 292), (292, 284, 283, 291), (291, 283, 282, 290), (290, 282, 280, 288), (297, 289, 295, 303), (303, 295, 294, 302), (302, 294, 293, 301), (301, 293, 292, 300), (300, 292, 291, 299), (299, 291, 290, 298), (298, 290, 288, 296), (305, 297, 303, 311), (311, 303, 302, 310), (310, 302, 301, 309), (309, 301, 300, 308), (308, 300, 299, 307), (307, 299, 298, 306), (306, 298, 296, 304), (313, 305, 311, 319), (319, 311, 310, 318), (318, 310, 309, 317), (317, 309, 308, 316), (316, 308, 307, 315), (315, 307, 306, 314), (314, 306, 304, 312), (321, 313, 319, 327), (327, 319, 318, 326), (326, 318, 317, 325), (325, 317, 316, 324), (324, 316, 315, 323), (323, 315, 314, 322), (322, 314, 312, 320), (329, 321, 327, 335), (335, 327, 326, 334), (334, 326, 325, 333), (333, 325, 324, 332), (332, 324, 323, 331), (331, 323, 322, 330), (330, 322, 320, 328), (337, 329, 335, 343), (343, 335, 334, 342), (342, 334, 333, 341), (341, 333, 332, 340), (340, 332, 331, 339), (339, 331, 330, 338), (338, 330, 328, 336), (345, 337, 343, 351), (351, 343, 342, 350), (350, 342, 341, 349), (349, 341, 340, 348), (348, 340, 339, 347), (347, 339, 338, 346), (346, 338, 336, 344), (353, 345, 351, 359), (359, 351, 350, 358), (358, 350, 349, 357), (357, 349, 348, 356), (356, 348, 347, 355), (355, 347, 346, 354), (354, 346, 344, 352), (361, 353, 359, 367), (367, 359, 358, 366), (366, 358, 357, 365), (365, 357, 356, 364), (364, 356, 355, 363), (363, 355, 354, 362), (362, 354, 352, 360), (369, 361, 367, 375), (375, 367, 366, 374), (374, 366, 365, 373), (373, 365, 364, 372), (372, 364, 363, 371), (371, 363, 362, 370), (370, 362, 360, 368), (377, 369, 375, 383), (383, 375, 374, 382), (382, 374, 373, 381), (381, 373, 372, 380), (380, 372, 371, 379), (379, 371, 370, 378), (378, 370, 368, 376), (385, 377, 383, 391), (391, 383, 382, 390), (390, 382, 381, 389), (389, 381, 380, 388), (388, 380, 379, 387), (387, 379, 378, 386), (386, 378, 376, 384), (393, 385, 391, 399), (399, 391, 390, 398), (398, 390, 389, 397), (397, 389, 388, 396), (396, 388, 387, 395), (395, 387, 386, 394), (394, 386, 384, 392), (401, 393, 399, 407), (407, 399, 398, 406), (406, 398, 397, 405), (405, 397, 396, 404), (404, 396, 395, 403), (403, 395, 394, 402), (402, 394, 392, 400), (409, 401, 407, 415), (415, 407, 406, 414), (414, 406, 405, 413), (413, 405, 404, 412), (412, 404, 403, 411), (411, 403, 402, 410), (410, 402, 400, 408), (417, 409, 415, 423), (423, 415, 414, 422), (422, 414, 413, 421), (421, 413, 412, 420), (420, 412, 411, 419), (419, 411, 410, 418), (418, 410, 408, 416), (425, 417, 423, 431), (431, 423, 422, 430), (430, 422, 421, 429), (429, 421, 420, 428), (428, 420, 419, 427), (427, 419, 418, 426), (426, 418, 416, 424), (433, 425, 431, 439), (439, 431, 430, 438), (438, 430, 429, 437), (437, 429, 428, 436), (436, 428, 427, 435), (435, 427, 426, 434), (434, 426, 424, 432), (441, 433, 439, 447), (447, 439, 438, 446), (446, 438, 437, 445), (445, 437, 436, 444), (444, 436, 435, 443), (443, 435, 434, 442), (442, 434, 432, 440), (449, 441, 447, 455), (455, 447, 446, 454), (454, 446, 445, 453), (453, 445, 444, 452), (452, 444, 443, 451), (451, 443, 442, 450), (450, 442, 440, 448), (457, 449, 455, 463), (463, 455, 454, 462), (462, 454, 453, 461), (461, 453, 452, 460), (460, 452, 451, 459), (459, 451, 450, 458), (458, 450, 448, 456), (465, 457, 463, 471), (471, 463, 462, 470), (470, 462, 461, 469), (469, 461, 460, 468), (468, 460, 459, 467), (467, 459, 458, 466), (466, 458, 456, 464), (473, 465, 471, 479), (479, 471, 470, 478), (478, 470, 469, 477), (477, 469, 468, 476), (476, 468, 467, 475), (475, 467, 466, 474), (474, 466, 464, 472), (481, 473, 479, 487), (487, 479, 478, 486), (486, 478, 477, 485), (485, 477, 476, 484), (484, 476, 475, 483), (483, 475, 474, 482), (482, 474, 472, 480), (489, 481, 487, 495), (495, 487, 486, 494), (494, 486, 485, 493), (493, 485, 484, 492), (492, 484, 483, 491), (491, 483, 482, 490), (490, 482, 480, 488), (497, 489, 495, 503), (503, 495, 494, 502), (502, 494, 493, 501), (501, 493, 492, 500), (500, 492, 491, 499), (499, 491, 490, 498), (498, 490, 488, 496), (505, 497, 503, 511), (511, 503, 502, 510), (510, 502, 501, 509), (509, 501, 500, 508), (508, 500, 499, 507), (507, 499, 498, 506), (506, 498, 496, 504), (513, 505, 511, 519), (519, 511, 510, 518), (518, 510, 509, 517), (517, 509, 508, 516), (516, 508, 507, 515), (515, 507, 506, 514), (514, 506, 504, 512), (521, 513, 519, 527), (527, 519, 518, 526), (526, 518, 517, 525), (525, 517, 516, 524), (524, 516, 515, 523), (523, 515, 514, 522), (522, 514, 512, 520), (529, 521, 527, 535), (535, 527, 526, 534), (534, 526, 525, 533), (533, 525, 524, 532), (532, 524, 523, 531), (531, 523, 522, 530), (530, 522, 520, 528), (537, 529, 535, 543), (543, 535, 534, 542), (542, 534, 533, 541), (541, 533, 532, 540), (540, 532, 531, 539), (539, 531, 530, 538), (538, 530, 528, 536), (545, 537, 543, 551), (551, 543, 542, 550), (550, 542, 541, 549), (549, 541, 540, 548), (548, 540, 539, 547), (547, 539, 538, 546), (546, 538, 536, 544), (553, 545, 551, 559), (559, 551, 550, 558), (558, 550, 549, 557), (557, 549, 548, 556), (556, 548, 547, 555), (555, 547, 546, 554), (554, 546, 544, 552), (561, 553, 559, 567), (567, 559, 558, 566), (566, 558, 557, 565), (565, 557, 556, 564), (564, 556, 555, 563), (563, 555, 554, 562), (562, 554, 552, 560), (569, 561, 567, 575), (575, 567, 566, 574), (574, 566, 565, 573), (573, 565, 564, 572), (572, 564, 563, 571), (571, 563, 562, 570), (570, 562, 560, 568), (577, 569, 575, 583), (583, 575, 574, 582), (582, 574, 573, 581), (581, 573, 572, 580), (580, 572, 571, 579), (579, 571, 570, 578), (578, 570, 568, 576), (585, 577, 583, 591), (591, 583, 582, 590), (590, 582, 581, 589), (589, 581, 580, 588), (588, 580, 579, 587), (587, 579, 578, 586), (586, 578, 576, 584), (593, 585, 591, 599), (599, 591, 590, 598), (598, 590, 589, 597), (597, 589, 588, 596), (596, 588, 587, 595), (595, 587, 586, 594), (594, 586, 584, 592), (601, 593, 599, 607), (607, 599, 598, 606), (606, 598, 597, 605), (605, 597, 596, 604), (604, 596, 595, 603), (603, 595, 594, 602), (602, 594, 592, 600), (609, 601, 607, 615), (615, 607, 606, 614), (614, 606, 605, 613), (613, 605, 604, 612), (612, 604, 603, 611), (611, 603, 602, 610), (610, 602, 600, 608), (617, 609, 615, 623), (623, 615, 614, 622), (622, 614, 613, 621), (621, 613, 612, 620), (620, 612, 611, 619), (619, 611, 610, 618), (618, 610, 608, 616), (625, 617, 623, 631), (631, 623, 622, 630), (630, 622, 621, 629), (629, 621, 620, 628), (628, 620, 619, 627), (627, 619, 618, 626), (626, 618, 616, 624), (633, 625, 631, 639), (639, 631, 630, 638), (638, 630, 629, 637), (637, 629, 628, 636), (636, 628, 627, 635), (635, 627, 626, 634), (634, 626, 624, 632), (641, 633, 639, 647), (647, 639, 638, 646), (646, 638, 637, 645), (645, 637, 636, 644), (644, 636, 635, 643), (643, 635, 634, 642), (642, 634, 632, 640), (649, 641, 647, 655), (655, 647, 646, 654), (654, 646, 645, 653), (653, 645, 644, 652), (652, 644, 643, 651), (651, 643, 642, 650), (650, 642, 640, 648), (657, 649, 655, 663), (663, 655, 654, 662), (662, 654, 653, 661), (661, 653, 652, 660), (660, 652, 651, 659), (659, 651, 650, 658), (658, 650, 648, 656), (665, 657, 663, 671), (671, 663, 662, 670), (670, 662, 661, 669), (669, 661, 660, 668), (668, 660, 659, 667), (667, 659, 658, 666), (666, 658, 656, 664), (673, 665, 671, 679), (679, 671, 670, 678), (678, 670, 669, 677), (677, 669, 668, 676), (676, 668, 667, 675), (675, 667, 666, 674), (674, 666, 664, 672), (681, 673, 679, 687), (687, 679, 678, 686), (686, 678, 677, 685), (685, 677, 676, 684), (684, 676, 675, 683), (683, 675, 674, 682), (682, 674, 672, 680), (689, 681, 687, 695), (695, 687, 686, 694), (694, 686, 685, 693), (693, 685, 684, 692), (692, 684, 683, 691), (691, 683, 682, 690), (690, 682, 680, 688), (697, 689, 695, 703), (703, 695, 694, 702), (702, 694, 693, 701), (701, 693, 692, 700), (700, 692, 691, 699), (699, 691, 690, 698), (698, 690, 688, 696), (705, 697, 703, 711), (711, 703, 702, 710), (710, 702, 701, 709), (709, 701, 700, 708), (708, 700, 699, 707), (707, 699, 698, 706), (706, 698, 696, 704), (713, 705, 711, 719), (719, 711, 710, 718), (718, 710, 709, 717), (717, 709, 708, 716), (716, 708, 707, 715), (715, 707, 706, 714), (714, 706, 704, 712), (721, 713, 719, 727), (727, 719, 718, 726), (726, 718, 717, 725), (725, 717, 716, 724), (724, 716, 715, 723), (723, 715, 714, 722), (722, 714, 712, 720), (729, 721, 727, 735), (735, 727, 726, 734), (734, 726, 725, 733), (733, 725, 724, 732), (732, 724, 723, 731), (731, 723, 722, 730), (730, 722, 720, 728), (737, 729, 735, 743), (743, 735, 734, 742), (742, 734, 733, 741), (741, 733, 732, 740), (740, 732, 731, 739), (739, 731, 730, 738), (738, 730, 728, 736), (745, 737, 743, 751), (751, 743, 742, 750), (750, 742, 741, 749), (749, 741, 740, 748), (748, 740, 739, 747), (747, 739, 738, 746), (746, 738, 736, 744), (753, 745, 751, 759), (759, 751, 750, 758), (758, 750, 749, 757), (757, 749, 748, 756), (756, 748, 747, 755), (755, 747, 746, 754), (754, 746, 744, 752), (761, 753, 759, 767), (767, 759, 758, 766), (766, 758, 757, 765), (765, 757, 756, 764), (764, 756, 755, 763), (763, 755, 754, 762), (762, 754, 752, 760), (769, 761, 767, 775), (775, 767, 766, 774), (774, 766, 765, 773), (773, 765, 764, 772), (772, 764, 763, 771), (771, 763, 762, 770), (770, 762, 760, 768), (777, 769, 775, 783), (783, 775, 774, 782), (782, 774, 773, 781), (781, 773, 772, 780), (780, 772, 771, 779), (779, 771, 770, 778), (778, 770, 768, 776), (785, 777, 783, 791), (791, 783, 782, 790), (790, 782, 781, 789), (789, 781, 780, 788), (788, 780, 779, 787), (787, 779, 778, 786), (786, 778, 776, 784), (793, 785, 791, 799), (799, 791, 790, 798), (798, 790, 789, 797), (797, 789, 788, 796), (796, 788, 787, 795), (795, 787, 786, 794), (794, 786, 784, 792), (801, 793, 799, 807), (807, 799, 798, 806), (806, 798, 797, 805), (805, 797, 796, 804), (804, 796, 795, 803), (803, 795, 794, 802), (802, 794, 792, 800), (809, 801, 807, 815), (815, 807, 806, 814), (814, 806, 805, 813), (813, 805, 804, 812), (812, 804, 803, 811), (811, 803, 802, 810), (810, 802, 800, 808), (817, 809, 815, 823), (823, 815, 814, 822), (822, 814, 813, 821), (821, 813, 812, 820), (820, 812, 811, 819), (819, 811, 810, 818), (818, 810, 808, 816), (825, 817, 823, 831), (831, 823, 822, 830), (830, 822, 821, 829), (829, 821, 820, 828), (828, 820, 819, 827), (827, 819, 818, 826), (826, 818, 816, 824), (833, 825, 831, 839), (839, 831, 830, 838), (838, 830, 829, 837), (837, 829, 828, 836), (836, 828, 827, 835), (835, 827, 826, 834), (834, 826, 824, 832), (841, 833, 839, 847), (847, 839, 838, 846), (846, 838, 837, 845), (845, 837, 836, 844), (844, 836, 835, 843), (843, 835, 834, 842), (842, 834, 832, 840), (849, 841, 847, 855), (855, 847, 846, 854), (854, 846, 845, 853), (853, 845, 844, 852), (852, 844, 843, 851), (851, 843, 842, 850), (850, 842, 840, 848), (857, 849, 855, 863), (863, 855, 854, 862), (862, 854, 853, 861), (861, 853, 852, 860), (860, 852, 851, 859), (859, 851, 850, 858), (858, 850, 848, 856), (865, 857, 863, 871), (871, 863, 862, 870), (870, 862, 861, 869), (869, 861, 860, 868), (868, 860, 859, 867), (867, 859, 858, 866), (866, 858, 856, 864), (873, 865, 871, 879), (879, 871, 870, 878), (878, 870, 869, 877), (877, 869, 868, 876), (876, 868, 867, 875), (875, 867, 866, 874), (874, 866, 864, 872), (881, 873, 879, 887), (887, 879, 878, 886), (886, 878, 877, 885), (885, 877, 876, 884), (884, 876, 875, 883), (883, 875, 874, 882), (882, 874, 872, 880), (889, 881, 887, 895), (895, 887, 886, 894), (894, 886, 885, 893), (893, 885, 884, 892), (892, 884, 883, 891), (891, 883, 882, 890), (890, 882, 880, 888), (897, 889, 895, 903), (903, 895, 894, 902), (902, 894, 893, 901), (901, 893, 892, 900), (900, 892, 891, 899), (899, 891, 890, 898), (898, 890, 888, 896), (905, 897, 903, 911), (911, 903, 902, 910), (910, 902, 901, 909), (909, 901, 900, 908), (908, 900, 899, 907), (907, 899, 898, 906), (906, 898, 896, 904), (913, 905, 911, 919), (919, 911, 910, 918), (918, 910, 909, 917), (917, 909, 908, 916), (916, 908, 907, 915), (915, 907, 906, 914), (914, 906, 904, 912), (921, 913, 919, 927), (927, 919, 918, 926), (926, 918, 917, 925), (925, 917, 916, 924), (924, 916, 915, 923), (923, 915, 914, 922), (922, 914, 912, 920), (929, 921, 927, 935), (935, 927, 926, 934), (934, 926, 925, 933), (933, 925, 924, 932), (932, 924, 923, 931), (931, 923, 922, 930), (930, 922, 920, 928), (937, 929, 935, 943), (943, 935, 934, 942), (942, 934, 933, 941), (941, 933, 932, 940), (940, 932, 931, 939), (939, 931, 930, 938), (938, 930, 928, 936), (945, 937, 943, 951), (951, 943, 942, 950), (950, 942, 941, 949), (949, 941, 940, 948), (948, 940, 939, 947), (947, 939, 938, 946), (946, 938, 936, 944), (953, 945, 951, 959), (959, 951, 950, 958), (958, 950, 949, 957), (957, 949, 948, 956), (956, 948, 947, 955), (955, 947, 946, 954), (954, 946, 944, 952), (961, 953, 959, 967), (967, 959, 958, 966), (966, 958, 957, 965), (965, 957, 956, 964), (964, 956, 955, 963), (963, 955, 954, 962), (962, 954, 952, 960), (969, 961, 967, 975), (975, 967, 966, 974), (974, 966, 965, 973), (973, 965, 964, 972), (972, 964, 963, 971), (971, 963, 962, 970), (970, 962, 960, 968), (977, 969, 975, 983), (983, 975, 974, 982), (982, 974, 973, 981), (981, 973, 972, 980), (980, 972, 971, 979), (979, 971, 970, 978), (978, 970, 968, 976), (985, 977, 983, 991), (991, 983, 982, 990), (990, 982, 981, 989), (989, 981, 980, 988), (988, 980, 979, 987), (987, 979, 978, 986), (986, 978, 976, 984), (993, 985, 991, 999), (999, 991, 990, 998), (998, 990, 989, 997), (997, 989, 988, 996), (996, 988, 987, 995), (995, 987, 986, 994), (994, 986, 984, 992), (1001, 993, 999, 1007), (1007, 999, 998, 1006), (1006, 998, 997, 1005), (1005, 997, 996, 1004), (1004, 996, 995, 1003), (1003, 995, 994, 1002), (1002, 994, 992, 1000), (1009, 1001, 1007, 1015), (1015, 1007, 1006, 1014), (1014, 1006, 1005, 1013), (1013, 1005, 1004, 1012), (1012, 1004, 1003, 1011), (1011, 1003, 1002, 1010), (1010, 1002, 1000, 1008), (1017, 1009, 1015, 1023), (1023, 1015, 1014, 1022), (1022, 1014, 1013, 1021), (1021, 1013, 1012, 1020), (1020, 1012, 1011, 1019), (1019, 1011, 1010, 1018), (1018, 1010, 1008, 1016), (1025, 1017, 1023, 1031), (1031, 1023, 1022, 1030), (1030, 1022, 1021, 1029), (1029, 1021, 1020, 1028), (1028, 1020, 1019, 1027), (1027, 1019, 1018, 1026), (1026, 1018, 1016, 1024), (1033, 1025, 1031, 1039), (1039, 1031, 1030, 1038), (1038, 1030, 1029, 1037), (1037, 1029, 1028, 1036), (1036, 1028, 1027, 1035), (1035, 1027, 1026, 1034), (1034, 1026, 1024, 1032), (1041, 1033, 1039, 1047), (1047, 1039, 1038, 1046), (1046, 1038, 1037, 1045), (1045, 1037, 1036, 1044), (1044, 1036, 1035, 1043), (1043, 1035, 1034, 1042), (1042, 1034, 1032, 1040), (1049, 1041, 1047, 1055), (1055, 1047, 1046, 1054), (1054, 1046, 1045, 1053), (1053, 1045, 1044, 1052), (1052, 1044, 1043, 1051), (1051, 1043, 1042, 1050), (1050, 1042, 1040, 1048), (1057, 1049, 1055, 1063), (1063, 1055, 1054, 1062), (1062, 1054, 1053, 1061), (1061, 1053, 1052, 1060), (1060, 1052, 1051, 1059), (1059, 1051, 1050, 1058), (1058, 1050, 1048, 1056), (1065, 1057, 1063, 1071), (1071, 1063, 1062, 1070), (1070, 1062, 1061, 1069), (1069, 1061, 1060, 1068), (1068, 1060, 1059, 1067), (1067, 1059, 1058, 1066), (1066, 1058, 1056, 1064), (1073, 1065, 1071, 1079), (1079, 1071, 1070, 1078), (1078, 1070, 1069, 1077), (1077, 1069, 1068, 1076), (1076, 1068, 1067, 1075), (1075, 1067, 1066, 1074), (1074, 1066, 1064, 1072), (1081, 1073, 1079, 1087), (1087, 1079, 1078, 1086), (1086, 1078, 1077, 1085), (1085, 1077, 1076, 1084), (1084, 1076, 1075, 1083), (1083, 1075, 1074, 1082), (1082, 1074, 1072, 1080), (1089, 1081, 1087, 1095), (1095, 1087, 1086, 1094), (1094, 1086, 1085, 1093), (1093, 1085, 1084, 1092), (1092, 1084, 1083, 1091), (1091, 1083, 1082, 1090), (1090, 1082, 1080, 1088), (1097, 1089, 1095, 1103), (1103, 1095, 1094, 1102), (1102, 1094, 1093, 1101), (1101, 1093, 1092, 1100), (1100, 1092, 1091, 1099), (1099, 1091, 1090, 1098), (1098, 1090, 1088, 1096), (1105, 1097, 1103, 1111), (1111, 1103, 1102, 1110), (1110, 1102, 1101, 1109), (1109, 1101, 1100, 1108), (1108, 1100, 1099, 1107), (1107, 1099, 1098, 1106), (1106, 1098, 1096, 1104), (1113, 1105, 1111, 1119), (1119, 1111, 1110, 1118), (1118, 1110, 1109, 1117), (1117, 1109, 1108, 1116), (1116, 1108, 1107, 1115), (1115, 1107, 1106, 1114), (1114, 1106, 1104, 1112), (1121, 1113, 1119, 1127), (1127, 1119, 1118, 1126), (1126, 1118, 1117, 1125), (1125, 1117, 1116, 1124), (1124, 1116, 1115, 1123), (1123, 1115, 1114, 1122), (1122, 1114, 1112, 1120), (1129, 1121, 1127, 1135), (1135, 1127, 1126, 1134), (1134, 1126, 1125, 1133), (1133, 1125, 1124, 1132), (1132, 1124, 1123, 1131), (1131, 1123, 1122, 1130), (1130, 1122, 1120, 1128), (1137, 1129, 1135, 1143), (1143, 1135, 1134, 1142), (1142, 1134, 1133, 1141), (1141, 1133, 1132, 1140), (1140, 1132, 1131, 1139), (1139, 1131, 1130, 1138), (1138, 1130, 1128, 1136), (1145, 1137, 1143, 1151), (1151, 1143, 1142, 1150), (1150, 1142, 1141, 1149), (1149, 1141, 1140, 1148), (1148, 1140, 1139, 1147), (1147, 1139, 1138, 1146), (1146, 1138, 1136, 1144), (129, 1145, 1151, 135), (135, 1151, 1150, 134), (134, 1150, 1149, 133), (133, 1149, 1148, 132), (132, 1148, 1147, 131), (131, 1147, 1146, 130), (130, 1146, 1144, 128), (136, 128, 1144, 1136, 1128, 1120, 1112, 1104, 1096, 1088, 1080, 1072, 1064, 1056, 1048, 1040, 1032, 1024, 1016, 1008, 1000, 992, 984, 976, 968, 960, 952, 944, 936, 928, 920, 912, 904, 896, 888, 880, 872, 864, 856, 848, 840, 832, 824, 816, 808, 800, 792, 784, 776, 768, 760, 752, 744, 736, 728, 720, 712, 704, 696, 688, 680, 672, 664, 656, 648, 640, 632, 624, 616, 608, 600, 592, 584, 576, 568, 560, 552, 544, 536, 528, 520, 512, 504, 496, 488, 480, 472, 464, 456, 448, 440, 432, 424, 416, 408, 400, 392, 384, 376, 368, 360, 352, 344, 336, 328, 320, 312, 304, 296, 288, 280, 272, 264, 256, 248, 240, 232, 224, 216, 208, 200, 192, 184, 176, 168, 160, 152, 144)])
me_cylinder.use_remesh_preserve_volume = False
me_cylinder.use_remesh_preserve_attributes = False
me_cylinder.use_mirror_vertex_groups = False
me_cylinder.update()

# ---- objects
ob_cylinder_001 = bpy.data.objects.new('Cylinder.001', me_cylinder_001)
ob_cylinder_002 = bpy.data.objects.new('Cylinder.002', me_cylinder_002)
ob_cylinder = bpy.data.objects.new('Cylinder', me_cylinder)

# ---- transforms, parenting, visibility, modifiers, constraints
ob_cylinder_001.location = (0.0, 0.0, 0.0)
ob_cylinder_001.scale = (2.5, 2.5, 50.0)
ob_cylinder_001.hide_viewport = True
ob_cylinder_001.lineart.crease_threshold = 0.0
ob_cylinder_002.location = (0.0, 0.0, 5.411)
ob_cylinder_002.scale = (10.0, 10.0, 20.5)
ob_cylinder_002.hide_viewport = True
ob_cylinder_002.lineart.crease_threshold = 0.0
ob_cylinder.location = (0.0, 0.0, 0.0)
ob_cylinder.scale = (25.0, 25.0, 25.0)
ob_cylinder.lineart.crease_threshold = 0.0
_m = ob_cylinder.modifiers.new('Boolean', 'BOOLEAN')
_m.object = ob_cylinder_001
_m.solver = 'FAST'
_m = ob_cylinder.modifiers.new('Boolean.001', 'BOOLEAN')
_m.object = ob_cylinder_002
_m.solver = 'FAST'

# ---- collection membership
col_collection_1.objects.link(ob_cylinder_001)
col_collection_1.objects.link(ob_cylinder_002)
col_collection_1.objects.link(ob_cylinder)

# ---- scene / render settings (as saved in the file)
scene.frame_start = 1; scene.frame_end = 250; scene.frame_set(1)
scene.render.engine = 'BLENDER_EEVEE_NEXT'
scene.render.resolution_percentage = 50
scene.render.dither_intensity = 0.0
scene.cycles.use_denoising = False
scene.cycles.samples = 128
scene.cycles.sampling_pattern = 'TABULATED_SOBOL'
scene.cycles.use_adaptive_sampling = False
scene.cycles.use_light_tree = False
scene.cycles.blur_glossy = 0.0
scene.cycles.sample_clamp_indirect = 0.0
scene.view_settings.view_transform = 'Standard'
bpy.context.view_layer.update()

# ---- added for rendering (the .blend has no active camera and no usable light): camera, sun
cam_auto = bpy.data.cameras.new('AutoCamera')
cam_auto.lens = 50.0
cam_auto.sensor_width = 36.0
cam_auto.clip_end = 1988.69
ob_auto_camera = bpy.data.objects.new('AutoCamera', cam_auto)
scene.collection.objects.link(ob_auto_camera)
ob_auto_camera.location = (113.316, -135.98, 90.6531)
ob_auto_camera.rotation_euler = (1.09748, -7.21219e-08, 0.694738)
scene.camera = ob_auto_camera
light_auto_sun = bpy.data.lights.new('AutoSun', 'SUN')
light_auto_sun.energy = 3.0
light_auto_sun.angle = 0.0523599
ob_auto_sun = bpy.data.objects.new('AutoSun', light_auto_sun)
scene.collection.objects.link(ob_auto_sun)
ob_auto_sun.rotation_euler = (0.872665, 0.174533, 0.523599)
bpy.context.view_layer.update()
